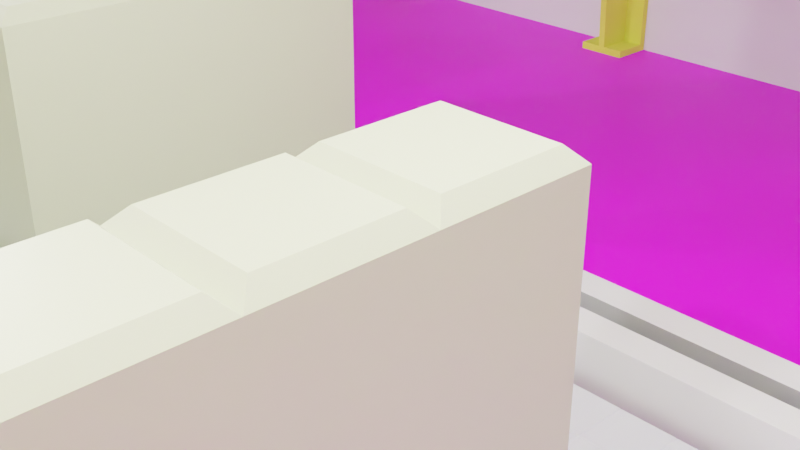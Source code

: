 # Source: clean-room.blend  (saved by Blender 2.93.21; exported with 4.5.12 LTS)
import bpy
from mathutils import Matrix  # noqa: F401  (used for matrix-valued properties, if any)

bpy.ops.wm.read_factory_settings(use_empty=True)
scene = bpy.context.scene
scene.name = 'Scene'

# ---- collections
col_floor = bpy.data.collections.new('Floor'); scene.collection.children.link(col_floor)
col_wall = bpy.data.collections.new('Wall'); scene.collection.children.link(col_wall)
col_industrial_building = bpy.data.collections.new('Industrial Building'); scene.collection.children.link(col_industrial_building)
col_beams = bpy.data.collections.new('beams'); col_industrial_building.children.link(col_beams)
col_crane = bpy.data.collections.new('Crane'); scene.collection.children.link(col_crane)

# ---- images (referenced by path relative to the original .blend; pixels are not part of the script)
import os
ASSET_DIR = os.environ.get("B2B_ASSET_DIR", "")  # directory of the original .blend (textures are referenced by path, not embedded)
HERE = os.path.dirname(os.path.abspath(__file__))  # packed textures are extracted next to this script under _unpacked/

def load_image(name, relpath, width, height, colorspace="sRGB"):
    """Load a texture the original file referenced (path relative to the .blend, or extracted next to this script)."""
    p = next((c for c in (os.path.join(HERE, relpath), os.path.join(ASSET_DIR, relpath)) if relpath and os.path.exists(c)), "")
    if p:
        img = bpy.data.images.load(p, check_existing=True)
        img.name = name
    else:  # same state as the original file: an image datablock whose file is absent (Cycles renders it pink)
        img = bpy.data.images.new(name, width, height)
        img.source = "FILE"
        img.filepath = "//" + (relpath or name)
    img.colorspace_settings.name = colorspace
    return img
img_cement_jpg = load_image('cement.jpg', 'cement.jpg', 1024, 1024, 'sRGB')

# ---- materials (node trees are filled in below, after node groups)
mat_tile = bpy.data.materials.new('Tile')
mat_tile.use_transparent_shadow = False
mat_material = bpy.data.materials.new('Material')
mat_material.alpha_threshold = 0.0
mat_material.use_transparent_shadow = False
mat_material.line_color = (0.0, 0.0, 0.0, 1.0)
mat_bumper = bpy.data.materials.new('bumper')
mat_bumper.use_transparent_shadow = False
mat_cement = bpy.data.materials.new('Cement')
mat_cement.use_transparent_shadow = False
mat_material_001 = bpy.data.materials.new('Material.001')
mat_material_001.use_transparent_shadow = False
mat_glassy = bpy.data.materials.new('Glassy')
mat_glassy.surface_render_method = 'BLENDED'
mat_glassy.blend_method = 'BLEND'
mat_neon_white = bpy.data.materials.new('Neon White')
mat_neon_white.use_transparent_shadow = False

# ---- material node trees
mat_tile.use_nodes = True; mat_tile.node_tree.nodes.clear()
_N = mat_tile.node_tree.nodes; _L = mat_tile.node_tree.links
n0 = _N.new('ShaderNodeBsdfPrincipled'); n0.name = 'Principled BSDF'; n0.location = (10, 300)
n0.distribution = 'GGX'
n0.subsurface_method = 'BURLEY'
n0.inputs[0].default_value = (0.7203, 0.72, 0.8, 1.0)
n0.inputs[3].default_value = 1.45
n0.inputs[27].default_value = (0.0, 0.0, 0.0, 1.0)
n0.inputs[28].default_value = 1.0
n1 = _N.new('ShaderNodeOutputMaterial'); n1.name = 'Material Output'; n1.location = (300, 300)
n2 = _N.new('ShaderNodeHueSaturation'); n2.name = 'Hue Saturation Value'; n2.location = (-280, 280)
_L.new(n0.outputs[0], n1.inputs[0])
n1.is_active_output = True
mat_material.use_nodes = True; mat_material.node_tree.nodes.clear()
_N = mat_material.node_tree.nodes; _L = mat_material.node_tree.links
n0 = _N.new('ShaderNodeOutputMaterial'); n0.name = 'Material Output'; n0.location = (300, 300)
n1 = _N.new('ShaderNodeBsdfPrincipled'); n1.name = 'Principled BSDF'; n1.location = (10, 300)
n1.distribution = 'GGX'
n1.subsurface_method = 'BURLEY'
n1.inputs[2].default_value = 0.4
n1.inputs[3].default_value = 1.45
n1.inputs[27].default_value = (0.0, 0.0, 0.0, 1.0)
n1.inputs[28].default_value = 1.0
n2 = _N.new('ShaderNodeRGB'); n2.name = 'RGB'; n2.location = (-280, 280)
n2.outputs[0].default_value = (0.4705, 0.5, 0.33, 1.0)
_L.new(n1.outputs[0], n0.inputs[0])
_L.new(n2.outputs[0], n1.inputs[0])
n0.is_active_output = True
mat_bumper.use_nodes = True; mat_bumper.node_tree.nodes.clear()
_N = mat_bumper.node_tree.nodes; _L = mat_bumper.node_tree.links
n0 = _N.new('ShaderNodeBsdfPrincipled'); n0.name = 'Principled BSDF'; n0.location = (10, 300)
n0.distribution = 'GGX'
n0.subsurface_method = 'BURLEY'
n0.inputs[0].default_value = (0.02861, 0.04512, 0.1329, 1.0)
n0.inputs[3].default_value = 1.45
n0.inputs[27].default_value = (0.0, 0.0, 0.0, 1.0)
n0.inputs[28].default_value = 1.0
n1 = _N.new('ShaderNodeOutputMaterial'); n1.name = 'Material Output'; n1.location = (300, 300)
_L.new(n0.outputs[0], n1.inputs[0])
n1.is_active_output = True
mat_cement.use_nodes = True; mat_cement.node_tree.nodes.clear()
_N = mat_cement.node_tree.nodes; _L = mat_cement.node_tree.links
n0 = _N.new('ShaderNodeBsdfPrincipled'); n0.name = 'Principled BSDF'; n0.location = (10, 300)
n0.distribution = 'GGX'
n0.subsurface_method = 'BURLEY'
n0.inputs[3].default_value = 1.45
n0.inputs[27].default_value = (0.0, 0.0, 0.0, 1.0)
n0.inputs[28].default_value = 1.0
n1 = _N.new('ShaderNodeOutputMaterial'); n1.name = 'Material Output'; n1.location = (300, 300)
n2 = _N.new('ShaderNodeTexImage'); n2.name = 'Image Texture'; n2.location = (-280, 280)
n2.image = img_cement_jpg
_L.new(n0.outputs[0], n1.inputs[0])
_L.new(n2.outputs[0], n0.inputs[0])
n1.is_active_output = True
mat_material_001.use_nodes = True; mat_material_001.node_tree.nodes.clear()
_N = mat_material_001.node_tree.nodes; _L = mat_material_001.node_tree.links
n0 = _N.new('ShaderNodeBsdfPrincipled'); n0.name = 'Principled BSDF'; n0.location = (10, 300)
n0.distribution = 'GGX'
n0.subsurface_method = 'BURLEY'
n0.inputs[0].default_value = (0.7558, 0.8, 0.09086, 1.0)
n0.inputs[2].default_value = 1.0
n0.inputs[3].default_value = 1.45
n0.inputs[27].default_value = (0.0, 0.0, 0.0, 1.0)
n0.inputs[28].default_value = 1.0
n1 = _N.new('ShaderNodeOutputMaterial'); n1.name = 'Material Output'; n1.location = (300, 300)
_L.new(n0.outputs[0], n1.inputs[0])
n1.is_active_output = True
mat_glassy.use_nodes = True; mat_glassy.node_tree.nodes.clear()
_N = mat_glassy.node_tree.nodes; _L = mat_glassy.node_tree.links
n0 = _N.new('ShaderNodeOutputMaterial'); n0.name = 'Material Output'; n0.location = (300, 300)
n1 = _N.new('ShaderNodeBsdfPrincipled'); n1.name = 'Principled BSDF'; n1.location = (10, 300)
n1.distribution = 'GGX'
n1.subsurface_method = 'BURLEY'
n1.inputs[0].default_value = (0.0, 0.02142, 0.8, 0.0)
n1.inputs[3].default_value = 1.45
n1.inputs[4].default_value = 0.5
n1.inputs[13].default_value = 0.0
n1.inputs[20].default_value = 0.0
n1.inputs[27].default_value = (0.0, 0.0001767, 0.1679, 1.0)
n1.inputs[28].default_value = 1.0
_L.new(n1.outputs[0], n0.inputs[0])
n0.is_active_output = True
mat_neon_white.use_nodes = True; mat_neon_white.node_tree.nodes.clear()
_N = mat_neon_white.node_tree.nodes; _L = mat_neon_white.node_tree.links
n0 = _N.new('ShaderNodeBsdfPrincipled'); n0.name = 'Principled BSDF'; n0.location = (10, 300)
n0.distribution = 'GGX'
n0.subsurface_method = 'BURLEY'
n0.inputs[3].default_value = 1.45
n0.inputs[28].default_value = 1.0
n1 = _N.new('ShaderNodeOutputMaterial'); n1.name = 'Material Output'; n1.location = (300, 300)
_L.new(n0.outputs[0], n1.inputs[0])
n1.is_active_output = True

# ---- world
world_world = bpy.data.worlds.new('World'); scene.world = world_world
world_world.use_nodes = True; world_world.node_tree.nodes.clear()
_N = world_world.node_tree.nodes; _L = world_world.node_tree.links
n0 = _N.new('ShaderNodeOutputWorld'); n0.name = 'World Output'; n0.location = (300, 300)
n1 = _N.new('ShaderNodeBackground'); n1.name = 'Background'; n1.location = (10, 300)
n1.inputs[0].default_value = (0.05088, 0.05088, 0.05088, 1.0)
_L.new(n1.outputs[0], n0.inputs[0])
n0.is_active_output = True
world_world.color = (0.05088, 0.05088, 0.05088)
world_world.use_sun_shadow = False
world_world.sun_shadow_jitter_overblur = 0.0

# ---- cameras
cam_camera = bpy.data.cameras.new('Camera')
cam_camera.clip_end = 100.0
cam_camera.ortho_scale = 7.314

# ---- lights
light_light = bpy.data.lights.new('Light', 'POINT')
light_light.transmission_factor = 0.0
light_light.energy = 1000.0
light_light.shadow_soft_size = 0.1
light_light.shadow_maximum_resolution = 0.006
light_light.use_absolute_resolution = True

# ---- meshes
me_cube_001 = bpy.data.meshes.new('Cube.001')
me_cube_001.from_pydata([(0.0, 0.0, -0.02), (0.0, 0.0, -0.01), (0.0, 0.5, -0.02), (0.0, 0.5, -0.01), (0.5, 0.0, -0.02), (0.5, 0.0, -0.01), (0.5, 0.5, -0.02), (0.5, 0.5, -0.01), (0.0, 0.0, -0.01), (0.0, 0.5, -0.01), (0.5, 0.0, -0.01), (0.5, 0.5, -0.01), (0.01, 0.01, 0.0), (0.01, 0.49, 0.0), (0.49, 0.01, 0.0), (0.49, 0.49, 0.0)], [], [(0, 1, 3, 2), (2, 3, 7, 6), (6, 7, 5, 4), (4, 5, 1, 0), (2, 6, 4, 0), (5, 7, 11, 10), (8, 10, 14, 12), (3, 1, 8, 9), (1, 5, 10, 8), (7, 3, 9, 11), (15, 13, 12, 14), (11, 9, 13, 15), (10, 11, 15, 14), (9, 8, 12, 13)])
_uv = me_cube_001.uv_layers.new(name='UVMap')
_uv.uv.foreach_set('vector', [0.375, 0.0, 0.625, 0.0, 0.625, 0.25, 0.375, 0.25, 0.375, 0.25, 0.625, 0.25, 0.625, 0.5, 0.375, 0.5, 0.375, 0.5, 0.625, 0.5, 0.625, 0.75, 0.375, 0.75, 0.375, 0.75, 0.625, 0.75, 0.625, 1.0, 0.375, 1.0, 0.125, 0.5, 0.375, 0.5, 0.375, 0.75, 0.125, 0.75, 0.625, 0.75, 0.625, 0.5, 0.625, 0.5, 0.625, 0.75, 0.625, 1.0, 0.625, 0.75, 0.625, 0.75, 0.625, 1.0, 0.625, 0.25, 0.625, 0.0, 0.625, 0.0, 0.625, 0.25, 0.625, 1.0, 0.625, 0.75, 0.625, 0.75, 0.625, 1.0, 0.625, 0.5, 0.625, 0.25, 0.625, 0.25, 0.625, 0.5, 0.625, 0.5, 0.875, 0.5, 0.875, 0.75, 0.625, 0.75, 0.625, 0.5, 0.625, 0.25, 0.625, 0.25, 0.625, 0.5, 0.625, 0.75, 0.625, 0.5, 0.625, 0.5, 0.625, 0.75, 0.625, 0.25, 0.625, 0.0, 0.625, 0.0, 0.625, 0.25])
me_cube_001.materials.append(mat_tile)
me_cube_001.use_remesh_fix_poles = True
me_cube_001.use_remesh_preserve_attributes = False
me_cube_001.update()
me_cube_002 = bpy.data.meshes.new('Cube.002')
me_cube_002.from_pydata([(0.0, 0.0, 0.0), (0.1, 0.1, 3.0), (0.0, 1.0, 0.0), (0.1, 0.9, 3.0), (1.0, 0.0, 0.0), (0.9, 0.1, 3.0), (1.0, 1.0, 0.0), (0.9, 0.9, 3.0), (0.1, 0.1, 0.1), (0.1, 0.9, 0.1), (0.9, 0.9, 0.1), (0.9, 0.1, 0.1), (0.0, 0.0, 0.2), (0.0, 1.0, 0.2), (1.0, 1.0, 0.2), (1.0, 0.0, 0.2), (0.0, 0.0, 2.9), (0.0, 1.0, 2.9), (1.0, 1.0, 2.9), (1.0, 0.0, 2.9)], [], [(16, 1, 3, 17), (17, 3, 7, 18), (18, 7, 5, 19), (19, 5, 1, 16), (2, 6, 4, 0), (7, 3, 1, 5), (4, 11, 8, 0), (6, 10, 11, 4), (2, 9, 10, 6), (0, 8, 9, 2), (11, 15, 12, 8), (10, 14, 15, 11), (9, 13, 14, 10), (8, 12, 13, 9), (15, 19, 16, 12), (14, 18, 19, 15), (13, 17, 18, 14), (12, 16, 17, 13)])
_uv = me_cube_002.uv_layers.new(name='UVMap')
_uv.uv.foreach_set('vector', [0.6188, 0.0, 0.625, 0.0, 0.625, 0.25, 0.6188, 0.25, 0.6188, 0.25, 0.625, 0.25, 0.625, 0.5, 0.6188, 0.5, 0.6188, 0.5, 0.625, 0.5, 0.625, 0.75, 0.6188, 0.75, 0.6188, 0.75, 0.625, 0.75, 0.625, 1.0, 0.6188, 1.0, 0.125, 0.5, 0.375, 0.5, 0.375, 0.75, 0.125, 0.75, 0.625, 0.5, 0.875, 0.5, 0.875, 0.75, 0.625, 0.75, 0.375, 0.75, 0.402, 0.75, 0.402, 1.0, 0.375, 1.0, 0.375, 0.5, 0.402, 0.5, 0.402, 0.75, 0.375, 0.75, 0.375, 0.25, 0.402, 0.25, 0.402, 0.5, 0.375, 0.5, 0.375, 0.0, 0.402, 0.0, 0.402, 0.25, 0.375, 0.25, 0.402, 0.75, 0.4612, 0.75, 0.4612, 1.0, 0.402, 1.0, 0.402, 0.5, 0.4612, 0.5, 0.4612, 0.75, 0.402, 0.75, 0.402, 0.25, 0.4612, 0.25, 0.4612, 0.5, 0.402, 0.5, 0.402, 0.0, 0.4612, 0.0, 0.4612, 0.25, 0.402, 0.25, 0.4612, 0.75, 0.6188, 0.75, 0.6188, 1.0, 0.4612, 1.0, 0.4612, 0.5, 0.6188, 0.5, 0.6188, 0.75, 0.4612, 0.75, 0.4612, 0.25, 0.6188, 0.25, 0.6188, 0.5, 0.4612, 0.5, 0.4612, 0.0, 0.6188, 0.0, 0.6188, 0.25, 0.4612, 0.25])
me_cube_002.materials.append(mat_material)
me_cube_002.use_remesh_fix_poles = True
me_cube_002.use_remesh_preserve_attributes = False
me_cube_002.update()
me_cube_003 = bpy.data.meshes.new('Cube.003')
me_cube_003.from_pydata([(-0.1, -0.09987, 0.7955), (-0.1, -0.09607, 1.007), (-0.1, 1.1, 0.7955), (-0.1, 1.104, 1.007), (1.1, -0.09987, 0.7955), (1.1, -0.09607, 1.007), (1.1, 1.1, 0.7955), (1.1, 1.104, 1.007)], [], [(0, 1, 3, 2), (2, 3, 7, 6), (6, 7, 5, 4), (4, 5, 1, 0), (2, 6, 4, 0), (7, 3, 1, 5)])
_uv = me_cube_003.uv_layers.new(name='UVMap')
_uv.uv.foreach_set('vector', [0.375, 0.0, 0.625, 0.0, 0.625, 0.25, 0.375, 0.25, 0.375, 0.25, 0.625, 0.25, 0.625, 0.5, 0.375, 0.5, 0.375, 0.5, 0.625, 0.5, 0.625, 0.75, 0.375, 0.75, 0.375, 0.75, 0.625, 0.75, 0.625, 1.0, 0.375, 1.0, 0.125, 0.5, 0.375, 0.5, 0.375, 0.75, 0.125, 0.75, 0.625, 0.5, 0.875, 0.5, 0.875, 0.75, 0.625, 0.75])
me_cube_003.materials.append(mat_bumper)
me_cube_003.use_remesh_fix_poles = True
me_cube_003.use_remesh_preserve_attributes = False
me_cube_003.update()
me_cube = bpy.data.meshes.new('Cube')
me_cube.from_pydata([(-11.0, -10.0, -1.2), (-11.0, -10.0, 0.8), (-11.0, 10.0, -1.2), (-11.0, 10.0, 0.8), (10.0, -10.0, -1.2), (10.0, -10.0, 0.8), (10.0, 10.0, -1.2), (10.0, 10.0, 0.8)], [], [(0, 1, 3, 2), (2, 3, 7, 6), (6, 7, 5, 4), (4, 5, 1, 0), (2, 6, 4, 0), (7, 3, 1, 5)])
_uv = me_cube.uv_layers.new(name='UVMap')
_uv.uv.foreach_set('vector', [0.375, 0.0, 0.625, 0.0, 0.625, 0.25, 0.375, 0.25, 0.375, 0.25, 0.625, 0.25, 0.625, 0.5, 0.375, 0.5, 0.375, 0.5, 0.625, 0.5, 0.625, 0.75, 0.375, 0.75, 0.375, 0.75, 0.625, 0.75, 0.625, 1.0, 0.375, 1.0, 0.125, 0.5, 0.375, 0.5, 0.375, 0.75, 0.125, 0.75, -10.83, -12.23, 13.25, -11.88, 13.11, 12.49, -11.75, 13.12])
me_cube.materials.append(mat_cement)
me_cube.use_remesh_fix_poles = True
me_cube.use_remesh_preserve_attributes = False
me_cube.update()
me_cube_005 = bpy.data.meshes.new('Cube.005')
me_cube_005.from_pydata([(-0.7118, 0.9122, -0.9662), (-0.7118, 0.9122, 4.434), (-0.7118, 1.012, -0.9662), (-0.7118, 1.012, 4.434), (20.29, 0.9122, -0.9662), (20.29, 0.9122, 4.434), (20.29, 1.012, -0.9662), (20.29, 1.012, 4.434)], [], [(0, 1, 3, 2), (2, 3, 7, 6), (6, 7, 5, 4), (4, 5, 1, 0), (2, 6, 4, 0), (7, 3, 1, 5)])
_uv = me_cube_005.uv_layers.new(name='UVMap')
_uv.uv.foreach_set('vector', [0.375, 0.0, 0.625, 0.0, 0.625, 0.25, 0.375, 0.25, 0.375, 0.25, 0.625, 0.25, 0.625, 0.5, 0.375, 0.5, 0.375, 0.5, 0.625, 0.5, 0.625, 0.75, 0.375, 0.75, 0.375, 0.75, 0.625, 0.75, 0.625, 1.0, 0.375, 1.0, 0.125, 0.5, 0.375, 0.5, 0.375, 0.75, 0.125, 0.75, 0.625, 0.5, 0.875, 0.5, 0.875, 0.75, 0.625, 0.75])
me_cube_005.use_remesh_fix_poles = True
me_cube_005.use_remesh_preserve_attributes = False
me_cube_005.update()
me_cube_006 = bpy.data.meshes.new('Cube.006')
me_cube_006.from_pydata([(-0.04942, -10.1, 1.199), (-0.04942, -10.1, 1.299), (-0.04942, 0.004867, -0.1014), (-0.04942, 0.004867, -0.001355), (20.95, -10.1, 1.199), (20.95, -10.1, 1.299), (20.95, 0.004867, -0.1014), (20.95, 0.004867, -0.001355)], [], [(0, 1, 3, 2), (2, 3, 7, 6), (6, 7, 5, 4), (4, 5, 1, 0), (2, 6, 4, 0), (7, 3, 1, 5)])
_uv = me_cube_006.uv_layers.new(name='UVMap')
_uv.uv.foreach_set('vector', [0.375, 0.0, 0.625, 0.0, 0.625, 0.25, 0.375, 0.25, 0.375, 0.25, 0.625, 0.25, 0.625, 0.5, 0.375, 0.5, 0.375, 0.5, 0.625, 0.5, 0.625, 0.75, 0.375, 0.75, 0.375, 0.75, 0.625, 0.75, 0.625, 1.0, 0.375, 1.0, 0.125, 0.5, 0.375, 0.5, 0.375, 0.75, 0.125, 0.75, 0.625, 0.5, 0.875, 0.5, 0.875, 0.75, 0.625, 0.75])
me_cube_006.use_remesh_fix_poles = True
me_cube_006.use_remesh_preserve_attributes = False
me_cube_006.update()
me_plane = bpy.data.meshes.new('Plane')
me_plane.from_pydata([(-1.102, -19.11, 0.04942), (4.398, -19.11, 0.04942), (-1.102, 1.088, 0.04942), (4.398, 1.088, 0.04943), (5.698, -9.012, 0.04942), (-1.102, -19.11, 0.1494), (4.398, -19.11, 0.1494), (-1.102, 1.088, 0.1494), (4.398, 1.088, 0.1494), (5.698, -9.012, 0.1494)], [], [(0, 2, 3, 4, 1), (5, 6, 9, 8, 7), (1, 4, 9, 6), (4, 3, 8, 9), (2, 0, 5, 7), (3, 2, 7, 8), (0, 1, 6, 5)])
_uv = me_plane.uv_layers.new(name='UVMap')
_uv.uv.foreach_set('vector', [0.0, 0.0, 0.0, 1.0, 1.0, 1.0, 1.0, 0.5, 1.0, 0.0, 0.0, 0.0, 1.0, 0.0, 1.0, 0.5, 1.0, 1.0, 0.0, 1.0, 1.0, 0.0, 1.0, 0.5, 1.0, 0.5, 1.0, 0.0, 1.0, 0.5, 1.0, 1.0, 1.0, 1.0, 1.0, 0.5, 0.0, 1.0, 0.0, 0.0, 0.0, 0.0, 0.0, 1.0, 1.0, 1.0, 0.0, 1.0, 0.0, 1.0, 1.0, 1.0, 0.0, 0.0, 1.0, 0.0, 1.0, 0.0, 0.0, 0.0])
me_plane.use_remesh_fix_poles = True
me_plane.use_remesh_preserve_attributes = False
me_plane.update()
me_cube_004 = bpy.data.meshes.new('Cube.004')
me_cube_004.from_pydata([(0.1, -0.6, 0.1), (0.1, -0.8, 4.3), (0.1, -0.1, 0.1), (0.1, -0.1, 5.3), (0.1, -1.05, 4.6), (0.1, -10.0, 6.3), (0.1, -10.0, 6.6), (2.235e-08, -0.6, 0.1), (2.235e-08, -0.8, 4.3), (2.235e-08, -0.1, 0.1), (2.235e-08, -0.1, 5.3), (2.235e-08, -1.05, 4.6), (2.464e-06, -10.0, 6.3), (2.464e-06, -10.0, 6.6), (0.1, -1.788e-07, 5.3), (2.235e-08, -1.788e-07, 5.3), (0.4, -0.1, 0.1), (0.4, -1.788e-07, 0.1), (-0.3, -0.1, 0.1), (-0.3, -1.788e-07, 0.1), (0.1, -0.09578, 5.4), (2.235e-08, -0.09578, 5.4), (-0.3, -10.0, 6.6), (-0.3, -0.1, 5.3), (-0.3, -10.0, 6.7), (-0.3, -0.09367, 5.4), (0.4, -10.0, 6.6), (0.4, -0.1, 5.3), (0.4, -10.0, 6.7), (0.4, -0.09367, 5.4), (0.1, -0.1, 0.0), (2.235e-08, -0.1, 0.0), (-0.3, -0.6, 0.1), (-0.3, -0.6, 0.0), (0.4, -0.6, 0.1), (0.4, -0.6, 0.0), (0.1, -1.788e-07, 0.0), (0.1, -1.788e-07, 0.1), (0.4, -1.788e-07, 0.0), (0.4, -1.788e-07, 0.1), (2.235e-08, -1.788e-07, 0.1), (2.235e-08, -1.788e-07, 0.0), (-0.3, -1.788e-07, 0.1), (-0.3, -1.788e-07, 0.0), (0.1, -1.788e-07, 0.1), (2.235e-08, -1.788e-07, 0.1), (0.1, -1.788e-07, 0.0), (2.235e-08, -1.788e-07, 0.0), (2.235e-08, -1.788e-07, 5.4), (-0.3, -1.788e-07, 5.4), (2.235e-08, -1.788e-07, 5.4), (0.1, -1.788e-07, 5.4), (0.1, -1.788e-07, 5.4), (0.4, -1.788e-07, 5.4)], [(21, 20), (10, 21), (20, 3), (48, 49), (50, 51), (53, 52)], [(0, 2, 3, 6, 5, 4, 1), (7, 8, 11, 12, 13, 10, 9), (4, 5, 12, 11), (5, 6, 13, 12), (1, 4, 11, 8), (9, 40, 42, 32, 7), (17, 16, 2, 9, 18, 19), (35, 38, 39, 34), (34, 39, 37, 2, 0), (28, 24, 22, 13, 6, 26), (23, 22, 24, 25), (10, 13, 22, 23), (26, 27, 29, 28), (19, 49, 25, 24, 28, 29, 53, 17), (6, 3, 27, 26), (7, 32, 33, 35, 34, 0, 1, 8), (9, 31, 41, 40), (31, 9, 45, 47), (18, 25, 49, 19), (36, 37, 39, 38), (30, 2, 37, 36), (35, 33, 43, 41, 31, 47, 46, 30, 36, 38), (40, 41, 43, 42), (32, 42, 43, 33), (45, 44, 46, 47), (9, 2, 44, 45), (2, 30, 46, 44), (10, 23, 25, 18, 9), (2, 16, 29, 27, 3), (17, 53, 29, 16)])
_uv = me_cube_004.uv_layers.new(name='UVMap')
_uv.uv.foreach_set('vector', [0.375, 0.0, 0.375, 0.25, 0.625, 0.25, 0.625, 0.2188, 0.625, 0.1875, 0.625, 0.125, 0.625, 0.0, 0.375, 0.0, 0.625, 0.0, 0.625, 0.125, 0.625, 0.1875, 0.625, 0.2188, 0.625, 0.25, 0.375, 0.25, 0.625, 0.125, 0.625, 0.1875, 0.625, 0.1875, 0.625, 0.125, 0.625, 0.1875, 0.625, 0.2188, 0.625, 0.2188, 0.625, 0.1875, 0.625, 0.0, 0.625, 0.125, 0.625, 0.125, 0.625, 0.0, 0.375, 0.25, 0.375, 0.25, 0.375, 0.25, 0.375, 0.0, 0.375, 0.0, 0.375, 0.25, 0.375, 0.25, 0.375, 0.25, 0.375, 0.25, 0.375, 0.25, 0.375, 0.25, 0.375, 0.0, 0.375, 0.25, 0.375, 0.25, 0.375, 0.0, 0.375, 0.0, 0.375, 0.25, 0.375, 0.25, 0.375, 0.25, 0.375, 0.0, 0.625, 0.2188, 0.625, 0.2188, 0.625, 0.2188, 0.625, 0.2188, 0.625, 0.2188, 0.625, 0.2188, 0.625, 0.25, 0.625, 0.2188, 0.625, 0.2188, 0.625, 0.25, 0.625, 0.25, 0.625, 0.2188, 0.625, 0.2188, 0.625, 0.25, 0.625, 0.2188, 0.625, 0.25, 0.625, 0.25, 0.625, 0.2188, 0.375, 0.25, 0.625, 0.25, 0.625, 0.25, 0.625, 0.2188, 0.625, 0.2188, 0.625, 0.25, 0.625, 0.25, 0.375, 0.25, 0.625, 0.2188, 0.625, 0.25, 0.625, 0.25, 0.625, 0.2188, 0.375, 0.0, 0.375, 0.0, 0.375, 0.0, 0.375, 0.0, 0.375, 0.0, 0.375, 0.0, 0.625, 0.0, 0.625, 0.0, 0.375, 0.25, 0.375, 0.25, 0.375, 0.25, 0.375, 0.25, 0.375, 0.25, 0.375, 0.25, 0.375, 0.25, 0.375, 0.25, 0.375, 0.25, 0.625, 0.25, 0.625, 0.25, 0.375, 0.25, 0.375, 0.25, 0.375, 0.25, 0.375, 0.25, 0.375, 0.25, 0.375, 0.25, 0.375, 0.25, 0.375, 0.25, 0.375, 0.25, 0.375, 0.0, 0.375, 0.0, 0.375, 0.25, 0.375, 0.25, 0.375, 0.25, 0.375, 0.25, 0.375, 0.25, 0.375, 0.25, 0.375, 0.25, 0.375, 0.25, 0.375, 0.25, 0.375, 0.25, 0.375, 0.25, 0.375, 0.25, 0.375, 0.0, 0.375, 0.25, 0.375, 0.25, 0.375, 0.0, 0.375, 0.25, 0.375, 0.25, 0.375, 0.25, 0.375, 0.25, 0.375, 0.25, 0.375, 0.25, 0.375, 0.25, 0.375, 0.25, 0.375, 0.25, 0.375, 0.25, 0.375, 0.25, 0.375, 0.25, 0.625, 0.25, 0.625, 0.25, 0.625, 0.25, 0.375, 0.25, 0.375, 0.25, 0.375, 0.25, 0.375, 0.25, 0.625, 0.25, 0.625, 0.25, 0.625, 0.25, 0.375, 0.25, 0.625, 0.25, 0.625, 0.25, 0.375, 0.25])
me_cube_004.materials.append(mat_material_001)
me_cube_004.use_remesh_fix_poles = True
me_cube_004.use_remesh_preserve_attributes = False
me_cube_004.update()
me_cube_007 = bpy.data.meshes.new('Cube.007')
me_cube_007.from_pydata([(-1.2, -0.2, -1.373), (-1.2, -0.2, 1.373), (-1.2, 0.2, -1.373), (-1.2, 0.2, 1.373), (1.2, -0.2, -1.373), (1.2, -0.2, 1.373), (1.2, 0.2, -1.373), (1.2, 0.2, 1.373), (-1.2, 0.0, -1.373), (-1.041, -0.1736, 0.0), (-1.2, 0.0, 1.373), (-1.041, 0.1736, 0.0), (0.0, 0.2, -1.3), (0.0, 0.2, 1.3), (1.041, 0.1736, 0.0), (1.2, 0.0, -1.373), (1.2, 0.0, 1.373), (1.041, -0.1736, 0.0), (0.0, -0.2, -1.3), (0.0, -0.2, 1.3), (0.0, 0.0, 1.3), (0.0, 0.0, -1.3), (0.0, -0.1736, 0.0), (1.041, 3.151e-08, 0.0), (0.0, 0.1736, 0.0), (-1.041, 3.151e-08, 0.0), (-1.2, -0.1, -1.373), (-1.041, -0.1736, 0.6941), (-1.2, 0.1, 1.373), (-1.041, 0.1736, -0.6941), (-0.6, 0.2, -1.3), (0.6, 0.2, 1.3), (1.041, 0.1736, -0.6941), (1.2, 0.1, -1.373), (1.2, -0.1, 1.373), (1.041, -0.1736, -0.6941), (0.6, -0.2, -1.3), (-0.6, -0.2, 1.3), (-1.2, 0.1, -1.373), (-1.041, -0.1736, -0.6941), (-1.2, -0.1, 1.373), (-1.041, 0.1736, 0.6941), (0.6, 0.2, -1.3), (-0.6, 0.2, 1.3), (1.041, 0.1736, 0.6941), (1.2, -0.1, -1.373), (1.2, 0.1, 1.373), (1.041, -0.1736, 0.6941), (-0.6, -0.2, -1.3), (0.6, -0.2, 1.3), (0.0, -0.1, 1.3), (0.0, 0.1, 1.3), (0.6, 0.0, 1.3), (-0.6, 0.0, 1.3), (0.0, -0.1, -1.3), (0.0, 0.1, -1.3), (-0.6, 0.0, -1.3), (0.6, 0.0, -1.3), (-0.5207, -0.1736, 0.0), (0.5207, -0.1736, 0.0), (0.0, -0.1736, -0.6941), (0.0, -0.1736, 0.6941), (1.041, -0.08678, 0.0), (1.041, 0.08678, 0.0), (1.041, 3.151e-08, -0.6941), (1.041, 3.151e-08, 0.6941), (0.5207, 0.1736, 0.0), (-0.5207, 0.1736, 0.0), (0.0, 0.1736, -0.6941), (0.0, 0.1736, 0.6941), (-1.041, 0.08678, 0.0), (-1.041, -0.08678, 0.0), (-1.041, 3.151e-08, -0.6941), (-1.041, 3.151e-08, 0.6941), (-1.041, -0.08678, 0.6941), (-1.041, -0.08678, -0.6941), (-1.041, 0.08678, -0.6941), (-0.5207, 0.1736, 0.6941), (-0.5207, 0.1736, -0.6941), (0.5207, 0.1736, -0.6941), (1.041, 0.08678, 0.6941), (1.041, 0.08678, -0.6941), (1.041, -0.08678, -0.6941), (0.5207, -0.1736, 0.6941), (0.5207, -0.1736, -0.6941), (-0.5207, -0.1736, -0.6941), (0.6, 0.1, -1.3), (-0.6, 0.1, -1.3), (-0.6, -0.1, -1.3), (-0.6, 0.1, 1.3), (0.6, 0.1, 1.3), (0.6, -0.1, 1.3), (-0.6, -0.1, 1.3), (0.6, -0.1, -1.3), (-0.5207, -0.1736, 0.6941), (1.041, -0.08678, 0.6941), (0.5207, 0.1736, 0.6941), (-1.041, 0.08678, 0.6941)], [], [(97, 28, 3, 41), (96, 31, 7, 44), (95, 34, 5, 47), (94, 37, 1, 27), (93, 45, 4, 36), (92, 40, 1, 37), (91, 50, 19, 49), (90, 51, 20, 52), (89, 28, 10, 53), (88, 54, 18, 48), (87, 55, 21, 56), (86, 33, 15, 57), (85, 58, 9, 39), (84, 59, 22, 60), (83, 49, 19, 61), (82, 62, 17, 35), (81, 63, 23, 64), (80, 46, 16, 65), (79, 66, 14, 32), (78, 67, 24, 68), (77, 43, 13, 69), (76, 70, 11, 29), (75, 71, 25, 72), (74, 40, 10, 73), (71, 74, 73, 25), (9, 27, 74, 71), (27, 1, 40, 74), (26, 75, 72, 8), (0, 39, 75, 26), (39, 9, 71, 75), (38, 76, 29, 2), (8, 72, 76, 38), (72, 25, 70, 76), (67, 77, 69, 24), (11, 41, 77, 67), (41, 3, 43, 77), (30, 78, 68, 12), (2, 29, 78, 30), (29, 11, 67, 78), (42, 79, 32, 6), (12, 68, 79, 42), (68, 24, 66, 79), (63, 80, 65, 23), (14, 44, 80, 63), (44, 7, 46, 80), (33, 81, 64, 15), (6, 32, 81, 33), (32, 14, 63, 81), (45, 82, 35, 4), (15, 64, 82, 45), (64, 23, 62, 82), (59, 83, 61, 22), (17, 47, 83, 59), (47, 5, 49, 83), (36, 84, 60, 18), (4, 35, 84, 36), (35, 17, 59, 84), (48, 85, 39, 0), (18, 60, 85, 48), (60, 22, 58, 85), (55, 86, 57, 21), (12, 42, 86, 55), (42, 6, 33, 86), (38, 87, 56, 8), (2, 30, 87, 38), (30, 12, 55, 87), (26, 88, 48, 0), (8, 56, 88, 26), (56, 21, 54, 88), (51, 89, 53, 20), (13, 43, 89, 51), (43, 3, 28, 89), (46, 90, 52, 16), (7, 31, 90, 46), (31, 13, 51, 90), (34, 91, 49, 5), (16, 52, 91, 34), (52, 20, 50, 91), (50, 92, 37, 19), (20, 53, 92, 50), (53, 10, 40, 92), (54, 93, 36, 18), (21, 57, 93, 54), (57, 15, 45, 93), (58, 94, 27, 9), (22, 61, 94, 58), (61, 19, 37, 94), (62, 95, 47, 17), (23, 65, 95, 62), (65, 16, 34, 95), (66, 96, 44, 14), (24, 69, 96, 66), (69, 13, 31, 96), (70, 97, 41, 11), (25, 73, 97, 70), (73, 10, 28, 97)])
me_cube_007.polygons.foreach_set('use_smooth', [True] * 96)
_uv = me_cube_007.uv_layers.new(name='UVMap')
_uv.uv.foreach_set('vector', [0.5625, 0.1875, 0.625, 0.1875, 0.625, 0.25, 0.5625, 0.25, 0.5625, 0.4375, 0.625, 0.4375, 0.625, 0.5, 0.5625, 0.5, 0.5625, 0.6875, 0.625, 0.6875, 0.625, 0.75, 0.5625, 0.75, 0.5625, 0.9375, 0.625, 0.9375, 0.625, 1.0, 0.5625, 1.0, 0.3125, 0.6875, 0.375, 0.6875, 0.375, 0.75, 0.3125, 0.75, 0.8125, 0.6875, 0.875, 0.6875, 0.875, 0.75, 0.8125, 0.75, 0.6875, 0.6875, 0.75, 0.6875, 0.75, 0.75, 0.6875, 0.75, 0.6875, 0.5625, 0.75, 0.5625, 0.75, 0.625, 0.6875, 0.625, 0.8125, 0.5625, 0.875, 0.5625, 0.875, 0.625, 0.8125, 0.625, 0.1875, 0.6875, 0.25, 0.6875, 0.25, 0.75, 0.1875, 0.75, 0.1875, 0.5625, 0.25, 0.5625, 0.25, 0.625, 0.1875, 0.625, 0.3125, 0.5625, 0.375, 0.5625, 0.375, 0.625, 0.3125, 0.625, 0.4375, 0.9375, 0.5, 0.9375, 0.5, 1.0, 0.4375, 1.0, 0.4375, 0.8125, 0.5, 0.8125, 0.5, 0.875, 0.4375, 0.875, 0.5625, 0.8125, 0.625, 0.8125, 0.625, 0.875, 0.5625, 0.875, 0.4375, 0.6875, 0.5, 0.6875, 0.5, 0.75, 0.4375, 0.75, 0.4375, 0.5625, 0.5, 0.5625, 0.5, 0.625, 0.4375, 0.625, 0.5625, 0.5625, 0.625, 0.5625, 0.625, 0.625, 0.5625, 0.625, 0.4375, 0.4375, 0.5, 0.4375, 0.5, 0.5, 0.4375, 0.5, 0.4375, 0.3125, 0.5, 0.3125, 0.5, 0.375, 0.4375, 0.375, 0.5625, 0.3125, 0.625, 0.3125, 0.625, 0.375, 0.5625, 0.375, 0.4375, 0.1875, 0.5, 0.1875, 0.5, 0.25, 0.4375, 0.25, 0.4375, 0.0625, 0.5, 0.0625, 0.5, 0.125, 0.4375, 0.125, 0.5625, 0.0625, 0.625, 0.0625, 0.625, 0.125, 0.5625, 0.125, 0.5, 0.0625, 0.5625, 0.0625, 0.5625, 0.125, 0.5, 0.125, 0.5, 0.0, 0.5625, 0.0, 0.5625, 0.0625, 0.5, 0.0625, 0.5625, 0.0, 0.625, 0.0, 0.625, 0.0625, 0.5625, 0.0625, 0.375, 0.0625, 0.4375, 0.0625, 0.4375, 0.125, 0.375, 0.125, 0.375, 0.0, 0.4375, 0.0, 0.4375, 0.0625, 0.375, 0.0625, 0.4375, 0.0, 0.5, 0.0, 0.5, 0.0625, 0.4375, 0.0625, 0.375, 0.1875, 0.4375, 0.1875, 0.4375, 0.25, 0.375, 0.25, 0.375, 0.125, 0.4375, 0.125, 0.4375, 0.1875, 0.375, 0.1875, 0.4375, 0.125, 0.5, 0.125, 0.5, 0.1875, 0.4375, 0.1875, 0.5, 0.3125, 0.5625, 0.3125, 0.5625, 0.375, 0.5, 0.375, 0.5, 0.25, 0.5625, 0.25, 0.5625, 0.3125, 0.5, 0.3125, 0.5625, 0.25, 0.625, 0.25, 0.625, 0.3125, 0.5625, 0.3125, 0.375, 0.3125, 0.4375, 0.3125, 0.4375, 0.375, 0.375, 0.375, 0.375, 0.25, 0.4375, 0.25, 0.4375, 0.3125, 0.375, 0.3125, 0.4375, 0.25, 0.5, 0.25, 0.5, 0.3125, 0.4375, 0.3125, 0.375, 0.4375, 0.4375, 0.4375, 0.4375, 0.5, 0.375, 0.5, 0.375, 0.375, 0.4375, 0.375, 0.4375, 0.4375, 0.375, 0.4375, 0.4375, 0.375, 0.5, 0.375, 0.5, 0.4375, 0.4375, 0.4375, 0.5, 0.5625, 0.5625, 0.5625, 0.5625, 0.625, 0.5, 0.625, 0.5, 0.5, 0.5625, 0.5, 0.5625, 0.5625, 0.5, 0.5625, 0.5625, 0.5, 0.625, 0.5, 0.625, 0.5625, 0.5625, 0.5625, 0.375, 0.5625, 0.4375, 0.5625, 0.4375, 0.625, 0.375, 0.625, 0.375, 0.5, 0.4375, 0.5, 0.4375, 0.5625, 0.375, 0.5625, 0.4375, 0.5, 0.5, 0.5, 0.5, 0.5625, 0.4375, 0.5625, 0.375, 0.6875, 0.4375, 0.6875, 0.4375, 0.75, 0.375, 0.75, 0.375, 0.625, 0.4375, 0.625, 0.4375, 0.6875, 0.375, 0.6875, 0.4375, 0.625, 0.5, 0.625, 0.5, 0.6875, 0.4375, 0.6875, 0.5, 0.8125, 0.5625, 0.8125, 0.5625, 0.875, 0.5, 0.875, 0.5, 0.75, 0.5625, 0.75, 0.5625, 0.8125, 0.5, 0.8125, 0.5625, 0.75, 0.625, 0.75, 0.625, 0.8125, 0.5625, 0.8125, 0.375, 0.8125, 0.4375, 0.8125, 0.4375, 0.875, 0.375, 0.875, 0.375, 0.75, 0.4375, 0.75, 0.4375, 0.8125, 0.375, 0.8125, 0.4375, 0.75, 0.5, 0.75, 0.5, 0.8125, 0.4375, 0.8125, 0.375, 0.9375, 0.4375, 0.9375, 0.4375, 1.0, 0.375, 1.0, 0.375, 0.875, 0.4375, 0.875, 0.4375, 0.9375, 0.375, 0.9375, 0.4375, 0.875, 0.5, 0.875, 0.5, 0.9375, 0.4375, 0.9375, 0.25, 0.5625, 0.3125, 0.5625, 0.3125, 0.625, 0.25, 0.625, 0.25, 0.5, 0.3125, 0.5, 0.3125, 0.5625, 0.25, 0.5625, 0.3125, 0.5, 0.375, 0.5, 0.375, 0.5625, 0.3125, 0.5625, 0.125, 0.5625, 0.1875, 0.5625, 0.1875, 0.625, 0.125, 0.625, 0.125, 0.5, 0.1875, 0.5, 0.1875, 0.5625, 0.125, 0.5625, 0.1875, 0.5, 0.25, 0.5, 0.25, 0.5625, 0.1875, 0.5625, 0.125, 0.6875, 0.1875, 0.6875, 0.1875, 0.75, 0.125, 0.75, 0.125, 0.625, 0.1875, 0.625, 0.1875, 0.6875, 0.125, 0.6875, 0.1875, 0.625, 0.25, 0.625, 0.25, 0.6875, 0.1875, 0.6875, 0.75, 0.5625, 0.8125, 0.5625, 0.8125, 0.625, 0.75, 0.625, 0.75, 0.5, 0.8125, 0.5, 0.8125, 0.5625, 0.75, 0.5625, 0.8125, 0.5, 0.875, 0.5, 0.875, 0.5625, 0.8125, 0.5625, 0.625, 0.5625, 0.6875, 0.5625, 0.6875, 0.625, 0.625, 0.625, 0.625, 0.5, 0.6875, 0.5, 0.6875, 0.5625, 0.625, 0.5625, 0.6875, 0.5, 0.75, 0.5, 0.75, 0.5625, 0.6875, 0.5625, 0.625, 0.6875, 0.6875, 0.6875, 0.6875, 0.75, 0.625, 0.75, 0.625, 0.625, 0.6875, 0.625, 0.6875, 0.6875, 0.625, 0.6875, 0.6875, 0.625, 0.75, 0.625, 0.75, 0.6875, 0.6875, 0.6875, 0.75, 0.6875, 0.8125, 0.6875, 0.8125, 0.75, 0.75, 0.75, 0.75, 0.625, 0.8125, 0.625, 0.8125, 0.6875, 0.75, 0.6875, 0.8125, 0.625, 0.875, 0.625, 0.875, 0.6875, 0.8125, 0.6875, 0.25, 0.6875, 0.3125, 0.6875, 0.3125, 0.75, 0.25, 0.75, 0.25, 0.625, 0.3125, 0.625, 0.3125, 0.6875, 0.25, 0.6875, 0.3125, 0.625, 0.375, 0.625, 0.375, 0.6875, 0.3125, 0.6875, 0.5, 0.9375, 0.5625, 0.9375, 0.5625, 1.0, 0.5, 1.0, 0.5, 0.875, 0.5625, 0.875, 0.5625, 0.9375, 0.5, 0.9375, 0.5625, 0.875, 0.625, 0.875, 0.625, 0.9375, 0.5625, 0.9375, 0.5, 0.6875, 0.5625, 0.6875, 0.5625, 0.75, 0.5, 0.75, 0.5, 0.625, 0.5625, 0.625, 0.5625, 0.6875, 0.5, 0.6875, 0.5625, 0.625, 0.625, 0.625, 0.625, 0.6875, 0.5625, 0.6875, 0.5, 0.4375, 0.5625, 0.4375, 0.5625, 0.5, 0.5, 0.5, 0.5, 0.375, 0.5625, 0.375, 0.5625, 0.4375, 0.5, 0.4375, 0.5625, 0.375, 0.625, 0.375, 0.625, 0.4375, 0.5625, 0.4375, 0.5, 0.1875, 0.5625, 0.1875, 0.5625, 0.25, 0.5, 0.25, 0.5, 0.125, 0.5625, 0.125, 0.5625, 0.1875, 0.5, 0.1875, 0.5625, 0.125, 0.625, 0.125, 0.625, 0.1875, 0.5625, 0.1875])
me_cube_007.materials.append(mat_glassy)
me_cube_007.use_remesh_fix_poles = True
me_cube_007.use_remesh_preserve_attributes = False
me_cube_007.update()
me_plane_001 = bpy.data.meshes.new('Plane.001')
me_plane_001.from_pydata([(0.4, -1.0, 2.5), (1.0, -1.0, 2.5), (0.4, -0.2, 2.5), (1.0, -0.2, 2.5), (0.9, -0.9, 2.5), (0.4, -0.7, 2.5), (0.4, -0.5, 2.5), (0.9, -0.3, 2.5), (0.4, -1.0, -18.5), (1.0, -1.0, -18.5), (0.4, -0.2, -18.5), (1.0, -0.2, -18.5), (0.9, -0.9, -18.5), (0.4, -0.7, -18.5), (0.4, -0.5, -18.5), (0.9, -0.3, -18.5)], [], [(0, 1, 3, 2, 6, 7, 4, 5), (8, 13, 12, 15, 14, 10, 11, 9), (0, 8, 9, 1), (2, 10, 14, 6), (7, 15, 12, 4), (1, 9, 11, 3), (5, 13, 8, 0), (6, 14, 15, 7), (4, 12, 13, 5), (3, 11, 10, 2)])
_uv = me_plane_001.uv_layers.new(name='UVMap')
_uv.uv.foreach_set('vector', [0.0, 0.0, 1.0, 0.0, 1.0, 1.0, 0.0, 1.0, 0.0, 0.75, 0.0, 0.625, 0.0, 0.5, 0.0, 0.25, 0.0, 0.0, 0.0, 0.25, 0.0, 0.5, 0.0, 0.625, 0.0, 0.75, 0.0, 1.0, 1.0, 1.0, 1.0, 0.0, 0.0, 0.0, 0.0, 0.0, 1.0, 0.0, 1.0, 0.0, 0.0, 1.0, 0.0, 1.0, 0.0, 0.75, 0.0, 0.75, 0.0, 0.625, 0.0, 0.625, 0.0, 0.5, 0.0, 0.5, 1.0, 0.0, 1.0, 0.0, 1.0, 1.0, 1.0, 1.0, 0.0, 0.25, 0.0, 0.25, 0.0, 0.0, 0.0, 0.0, 0.0, 0.75, 0.0, 0.75, 0.0, 0.625, 0.0, 0.625, 0.0, 0.5, 0.0, 0.5, 0.0, 0.25, 0.0, 0.25, 1.0, 1.0, 1.0, 1.0, 0.0, 1.0, 0.0, 1.0])
me_plane_001.use_remesh_fix_poles = True
me_plane_001.use_remesh_preserve_attributes = False
me_plane_001.update()
me_cube_008 = bpy.data.meshes.new('Cube.008')
me_cube_008.from_pydata([(-0.96, 1.0, -0.5), (-0.96, 1.0, -0.4), (-0.96, 1.1, -0.5), (-0.96, 1.1, -0.4), (0.96, 1.0, -0.5), (0.96, 1.0, -0.4), (0.96, 1.1, -0.5), (0.96, 1.1, -0.4)], [], [(0, 1, 3, 2), (2, 3, 7, 6), (6, 7, 5, 4), (4, 5, 1, 0), (2, 6, 4, 0), (7, 3, 1, 5)])
_uv = me_cube_008.uv_layers.new(name='UVMap')
_uv.uv.foreach_set('vector', [0.375, 0.0, 0.625, 0.0, 0.625, 0.25, 0.375, 0.25, 0.375, 0.25, 0.625, 0.25, 0.625, 0.5, 0.375, 0.5, 0.375, 0.5, 0.625, 0.5, 0.625, 0.75, 0.375, 0.75, 0.375, 0.75, 0.625, 0.75, 0.625, 1.0, 0.375, 1.0, 0.125, 0.5, 0.375, 0.5, 0.375, 0.75, 0.125, 0.75, 0.625, 0.5, 0.875, 0.5, 0.875, 0.75, 0.625, 0.75])
me_cube_008.materials.append(mat_neon_white)
me_cube_008.use_remesh_fix_poles = True
me_cube_008.use_remesh_preserve_attributes = False
me_cube_008.update()
me_cube_009 = bpy.data.meshes.new('Cube.009')
me_cube_009.from_pydata([(-8.8, 0.2, -1.0), (-6.5, 0.2, 0.0), (-8.7, 0.2, -1.1), (-8.5, 0.2, 1.0), (-8.5, 0.2, 0.0), (-7.5, 0.2, -0.9), (-6.5, 0.2, -1.1), (-6.5, 0.2, 1.0), (-8.5, 0.2, -1.1), (-6.3, 0.2, -1.1), (-6.3, 0.2, -1.0), (-8.7, 0.2, -1.0), (-6.2, 0.2, -1.0), (-8.8, -7.451e-08, -1.0), (-6.5, -7.451e-08, 7.079e-10), (-8.7, -7.451e-08, -1.1), (-8.5, -7.451e-08, 1.0), (-8.5, -7.451e-08, 7.079e-10), (-7.5, -7.451e-08, -0.9), (-6.5, -7.451e-08, -1.1), (-6.5, -7.451e-08, 1.0), (-8.5, -7.451e-08, -1.1), (-6.3, -7.451e-08, -1.1), (-6.3, -7.451e-08, -1.0), (-8.7, -7.451e-08, -1.0), (-6.2, -7.451e-08, -1.0), (8.8, 0.2, -1.0), (6.5, 0.2, 0.0), (8.7, 0.2, -1.1), (8.5, 0.2, 1.0), (8.5, 0.2, 0.0), (7.5, 0.2, -0.9), (6.5, 0.2, -1.1), (6.5, 0.2, 1.0), (8.5, 0.2, -1.1), (6.3, 0.2, -1.1), (6.3, 0.2, -1.0), (8.7, 0.2, -1.0), (6.2, 0.2, -1.0), (8.8, -7.451e-08, -1.0), (6.5, -7.451e-08, 7.079e-10), (8.7, -7.451e-08, -1.1), (8.5, -7.451e-08, 1.0), (8.5, -7.451e-08, 7.079e-10), (7.5, -7.451e-08, -0.9), (6.5, -7.451e-08, -1.1), (6.5, -7.451e-08, 1.0), (8.5, -7.451e-08, -1.1), (6.3, -7.451e-08, -1.1), (6.3, -7.451e-08, -1.0), (8.7, -7.451e-08, -1.0), (6.2, -7.451e-08, -1.0)], [], [(2, 0, 4, 3, 7, 1, 12, 9, 6, 10, 5, 11, 8), (15, 13, 17, 16, 20, 14, 25, 22, 19, 23, 18, 24, 21), (7, 20, 14, 1), (5, 18, 24, 11), (10, 23, 18, 5), (6, 19, 23, 10), (4, 17, 16, 3), (11, 24, 21, 8), (12, 25, 22, 9), (2, 15, 13, 0), (0, 13, 17, 4), (8, 21, 15, 2), (1, 14, 25, 12), (3, 16, 20, 7), (9, 22, 19, 6), (21, 24, 15), (23, 19, 22), (23, 22, 25), (17, 13, 24), (17, 24, 18), (25, 14, 23), (24, 13, 15), (17, 18, 14), (16, 17, 14), (16, 14, 20), (14, 18, 23), (28, 34, 37, 31, 36, 32, 35, 38, 27, 33, 29, 30, 26), (41, 47, 50, 44, 49, 45, 48, 51, 40, 46, 42, 43, 39), (33, 27, 40, 46), (31, 37, 50, 44), (36, 31, 44, 49), (32, 36, 49, 45), (30, 29, 42, 43), (37, 34, 47, 50), (38, 35, 48, 51), (28, 26, 39, 41), (26, 30, 43, 39), (34, 28, 41, 47), (27, 38, 51, 40), (29, 33, 46, 42), (35, 32, 45, 48), (47, 41, 50), (49, 48, 45), (49, 51, 48), (43, 50, 39), (43, 44, 50), (51, 49, 40), (50, 41, 39), (43, 40, 44), (42, 40, 43), (42, 46, 40), (40, 49, 44)])
_uv = me_cube_009.uv_layers.new(name='UVMap')
_uv.uv.foreach_set('vector', [0.375, 0.25, 0.4375, 0.25, 0.5, 0.25, 0.625, 0.25, 0.625, 0.5, 0.5, 0.5, 0.4688, 0.5, 0.4375, 0.5, 0.375, 0.5, 0.375, 0.4375, 0.375, 0.375, 0.375, 0.3438, 0.375, 0.3125, 0.375, 0.25, 0.4375, 0.25, 0.5, 0.25, 0.625, 0.25, 0.625, 0.5, 0.5, 0.5, 0.4688, 0.5, 0.4375, 0.5, 0.375, 0.5, 0.375, 0.4375, 0.375, 0.375, 0.375, 0.3438, 0.375, 0.3125, 0.625, 0.5, 0.625, 0.5, 0.5, 0.5, 0.5, 0.5, 0.375, 0.375, 0.375, 0.375, 0.375, 0.3438, 0.375, 0.3438, 0.375, 0.4375, 0.375, 0.4375, 0.375, 0.375, 0.375, 0.375, 0.375, 0.5, 0.375, 0.5, 0.375, 0.4375, 0.375, 0.4375, 0.5, 0.25, 0.5, 0.25, 0.625, 0.25, 0.625, 0.25, 0.375, 0.3438, 0.375, 0.3438, 0.375, 0.3125, 0.375, 0.3125, 0.4688, 0.5, 0.4688, 0.5, 0.4375, 0.5, 0.4375, 0.5, 0.375, 0.25, 0.375, 0.25, 0.4375, 0.25, 0.4375, 0.25, 0.4375, 0.25, 0.4375, 0.25, 0.5, 0.25, 0.5, 0.25, 0.375, 0.3125, 0.375, 0.3125, 0.375, 0.25, 0.375, 0.25, 0.5, 0.5, 0.5, 0.5, 0.4688, 0.5, 0.4688, 0.5, 0.625, 0.25, 0.625, 0.25, 0.625, 0.5, 0.625, 0.5, 0.4375, 0.5, 0.4375, 0.5, 0.375, 0.5, 0.375, 0.5, 0.0, 0.0, 0.0, 0.0, 0.0, 0.0, 0.0, 0.0, 0.0, 0.0, 0.0, 0.0, 0.0, 0.0, 0.0, 0.0, 0.0, 0.0, 0.0, 0.0, 0.0, 0.0, 0.0, 0.0, 0.0, 0.0, 0.0, 0.0, 0.0, 0.0, 0.0, 0.0, 0.0, 0.0, 0.0, 0.0, 0.0, 0.0, 0.0, 0.0, 0.0, 0.0, 0.0, 0.0, 0.0, 0.0, 0.0, 0.0, 0.0, 0.0, 0.0, 0.0, 0.0, 0.0, 0.0, 0.0, 0.0, 0.0, 0.0, 0.0, 0.0, 0.0, 0.0, 0.0, 0.0, 0.0, 0.375, 0.25, 0.375, 0.3125, 0.375, 0.3438, 0.375, 0.375, 0.375, 0.4375, 0.375, 0.5, 0.4375, 0.5, 0.4688, 0.5, 0.5, 0.5, 0.625, 0.5, 0.625, 0.25, 0.5, 0.25, 0.4375, 0.25, 0.375, 0.25, 0.375, 0.3125, 0.375, 0.3438, 0.375, 0.375, 0.375, 0.4375, 0.375, 0.5, 0.4375, 0.5, 0.4688, 0.5, 0.5, 0.5, 0.625, 0.5, 0.625, 0.25, 0.5, 0.25, 0.4375, 0.25, 0.625, 0.5, 0.5, 0.5, 0.5, 0.5, 0.625, 0.5, 0.375, 0.375, 0.375, 0.3438, 0.375, 0.3438, 0.375, 0.375, 0.375, 0.4375, 0.375, 0.375, 0.375, 0.375, 0.375, 0.4375, 0.375, 0.5, 0.375, 0.4375, 0.375, 0.4375, 0.375, 0.5, 0.5, 0.25, 0.625, 0.25, 0.625, 0.25, 0.5, 0.25, 0.375, 0.3438, 0.375, 0.3125, 0.375, 0.3125, 0.375, 0.3438, 0.4688, 0.5, 0.4375, 0.5, 0.4375, 0.5, 0.4688, 0.5, 0.375, 0.25, 0.4375, 0.25, 0.4375, 0.25, 0.375, 0.25, 0.4375, 0.25, 0.5, 0.25, 0.5, 0.25, 0.4375, 0.25, 0.375, 0.3125, 0.375, 0.25, 0.375, 0.25, 0.375, 0.3125, 0.5, 0.5, 0.4688, 0.5, 0.4688, 0.5, 0.5, 0.5, 0.625, 0.25, 0.625, 0.5, 0.625, 0.5, 0.625, 0.25, 0.4375, 0.5, 0.375, 0.5, 0.375, 0.5, 0.4375, 0.5, 0.0, 0.0, 0.0, 0.0, 0.0, 0.0, 0.0, 0.0, 0.0, 0.0, 0.0, 0.0, 0.0, 0.0, 0.0, 0.0, 0.0, 0.0, 0.0, 0.0, 0.0, 0.0, 0.0, 0.0, 0.0, 0.0, 0.0, 0.0, 0.0, 0.0, 0.0, 0.0, 0.0, 0.0, 0.0, 0.0, 0.0, 0.0, 0.0, 0.0, 0.0, 0.0, 0.0, 0.0, 0.0, 0.0, 0.0, 0.0, 0.0, 0.0, 0.0, 0.0, 0.0, 0.0, 0.0, 0.0, 0.0, 0.0, 0.0, 0.0, 0.0, 0.0, 0.0, 0.0, 0.0, 0.0])
me_cube_009.materials.append(mat_material_001)
me_cube_009.use_remesh_fix_poles = True
me_cube_009.use_remesh_preserve_attributes = False
me_cube_009.update()

# ---- objects
ob_camera = bpy.data.objects.new('Camera', cam_camera)
ob_cube_032 = bpy.data.objects.new('Cube.032', me_cube_001)
ob_cube_033 = bpy.data.objects.new('Cube.033', me_cube_001)
ob_cube_034 = bpy.data.objects.new('Cube.034', me_cube_001)
ob_cube_035 = bpy.data.objects.new('Cube.035', me_cube_001)
ob_cube_036 = bpy.data.objects.new('Cube.036', me_cube_001)
ob_cube_037 = bpy.data.objects.new('Cube.037', me_cube_001)
ob_cube_038 = bpy.data.objects.new('Cube.038', me_cube_001)
ob_cube_039 = bpy.data.objects.new('Cube.039', me_cube_001)
ob_cube_048 = bpy.data.objects.new('Cube.048', me_cube_001)
ob_cube_049 = bpy.data.objects.new('Cube.049', me_cube_001)
ob_cube_050 = bpy.data.objects.new('Cube.050', me_cube_001)
ob_cube_051 = bpy.data.objects.new('Cube.051', me_cube_001)
ob_cube_052 = bpy.data.objects.new('Cube.052', me_cube_001)
ob_cube_053 = bpy.data.objects.new('Cube.053', me_cube_001)
ob_cube_054 = bpy.data.objects.new('Cube.054', me_cube_001)
ob_cube_055 = bpy.data.objects.new('Cube.055', me_cube_001)
ob_cube_096 = bpy.data.objects.new('Cube.096', me_cube_001)
ob_cube_097 = bpy.data.objects.new('Cube.097', me_cube_001)
ob_cube_098 = bpy.data.objects.new('Cube.098', me_cube_001)
ob_cube_099 = bpy.data.objects.new('Cube.099', me_cube_001)
ob_cube_100 = bpy.data.objects.new('Cube.100', me_cube_001)
ob_cube_101 = bpy.data.objects.new('Cube.101', me_cube_001)
ob_cube_102 = bpy.data.objects.new('Cube.102', me_cube_001)
ob_cube_103 = bpy.data.objects.new('Cube.103', me_cube_001)
ob_cube_112 = bpy.data.objects.new('Cube.112', me_cube_001)
ob_cube_113 = bpy.data.objects.new('Cube.113', me_cube_001)
ob_cube_114 = bpy.data.objects.new('Cube.114', me_cube_001)
ob_cube_115 = bpy.data.objects.new('Cube.115', me_cube_001)
ob_cube_116 = bpy.data.objects.new('Cube.116', me_cube_001)
ob_cube_117 = bpy.data.objects.new('Cube.117', me_cube_001)
ob_cube_118 = bpy.data.objects.new('Cube.118', me_cube_001)
ob_cube_119 = bpy.data.objects.new('Cube.119', me_cube_001)
ob_cube_288 = bpy.data.objects.new('Cube.288', me_cube_001)
ob_cube_289 = bpy.data.objects.new('Cube.289', me_cube_001)
ob_cube_290 = bpy.data.objects.new('Cube.290', me_cube_001)
ob_cube_291 = bpy.data.objects.new('Cube.291', me_cube_001)
ob_cube_292 = bpy.data.objects.new('Cube.292', me_cube_001)
ob_cube_293 = bpy.data.objects.new('Cube.293', me_cube_001)
ob_cube_294 = bpy.data.objects.new('Cube.294', me_cube_001)
ob_cube_295 = bpy.data.objects.new('Cube.295', me_cube_001)
ob_cube_306 = bpy.data.objects.new('Cube.306', me_cube_001)
ob_cube_307 = bpy.data.objects.new('Cube.307', me_cube_001)
ob_cube_310 = bpy.data.objects.new('Cube.310', me_cube_001)
ob_cube_311 = bpy.data.objects.new('Cube.311', me_cube_001)
ob_cube_352 = bpy.data.objects.new('Cube.352', me_cube_001)
ob_cube_353 = bpy.data.objects.new('Cube.353', me_cube_001)
ob_cube_354 = bpy.data.objects.new('Cube.354', me_cube_001)
ob_cube_355 = bpy.data.objects.new('Cube.355', me_cube_001)
ob_cube_356 = bpy.data.objects.new('Cube.356', me_cube_001)
ob_cube_357 = bpy.data.objects.new('Cube.357', me_cube_001)
ob_cube_358 = bpy.data.objects.new('Cube.358', me_cube_001)
ob_cube_359 = bpy.data.objects.new('Cube.359', me_cube_001)
ob_cube_368 = bpy.data.objects.new('Cube.368', me_cube_001)
ob_cube_369 = bpy.data.objects.new('Cube.369', me_cube_001)
ob_cube_370 = bpy.data.objects.new('Cube.370', me_cube_001)
ob_cube_371 = bpy.data.objects.new('Cube.371', me_cube_001)
ob_cube_372 = bpy.data.objects.new('Cube.372', me_cube_001)
ob_cube_373 = bpy.data.objects.new('Cube.373', me_cube_001)
ob_cube_374 = bpy.data.objects.new('Cube.374', me_cube_001)
ob_cube_375 = bpy.data.objects.new('Cube.375', me_cube_001)
ob_light_004 = bpy.data.objects.new('Light.004', light_light)
ob_cube_520 = bpy.data.objects.new('Cube.520', me_cube_001)
ob_cube_521 = bpy.data.objects.new('Cube.521', me_cube_001)
ob_cube_522 = bpy.data.objects.new('Cube.522', me_cube_001)
ob_cube_523 = bpy.data.objects.new('Cube.523', me_cube_001)
ob_cube_524 = bpy.data.objects.new('Cube.524', me_cube_001)
ob_cube_525 = bpy.data.objects.new('Cube.525', me_cube_001)
ob_cube_526 = bpy.data.objects.new('Cube.526', me_cube_001)
ob_cube_527 = bpy.data.objects.new('Cube.527', me_cube_001)
ob_cube_536 = bpy.data.objects.new('Cube.536', me_cube_001)
ob_cube_537 = bpy.data.objects.new('Cube.537', me_cube_001)
ob_cube_538 = bpy.data.objects.new('Cube.538', me_cube_001)
ob_cube_539 = bpy.data.objects.new('Cube.539', me_cube_001)
ob_cube_540 = bpy.data.objects.new('Cube.540', me_cube_001)
ob_cube_541 = bpy.data.objects.new('Cube.541', me_cube_001)
ob_cube_542 = bpy.data.objects.new('Cube.542', me_cube_001)
ob_cube_543 = bpy.data.objects.new('Cube.543', me_cube_001)
ob_cube_584 = bpy.data.objects.new('Cube.584', me_cube_001)
ob_cube_585 = bpy.data.objects.new('Cube.585', me_cube_001)
ob_cube_586 = bpy.data.objects.new('Cube.586', me_cube_001)
ob_cube_587 = bpy.data.objects.new('Cube.587', me_cube_001)
ob_cube_588 = bpy.data.objects.new('Cube.588', me_cube_001)
ob_cube_589 = bpy.data.objects.new('Cube.589', me_cube_001)
ob_cube_590 = bpy.data.objects.new('Cube.590', me_cube_001)
ob_cube_591 = bpy.data.objects.new('Cube.591', me_cube_001)
ob_cube_600 = bpy.data.objects.new('Cube.600', me_cube_001)
ob_cube_601 = bpy.data.objects.new('Cube.601', me_cube_001)
ob_cube_602 = bpy.data.objects.new('Cube.602', me_cube_001)
ob_cube_603 = bpy.data.objects.new('Cube.603', me_cube_001)
ob_cube_604 = bpy.data.objects.new('Cube.604', me_cube_001)
ob_cube_605 = bpy.data.objects.new('Cube.605', me_cube_001)
ob_cube_606 = bpy.data.objects.new('Cube.606', me_cube_001)
ob_cube_607 = bpy.data.objects.new('Cube.607', me_cube_001)
ob_light_005 = bpy.data.objects.new('Light.005', light_light)
ob_cube_640 = bpy.data.objects.new('Cube.640', me_cube_001)
ob_cube_641 = bpy.data.objects.new('Cube.641', me_cube_001)
ob_cube_642 = bpy.data.objects.new('Cube.642', me_cube_001)
ob_cube_643 = bpy.data.objects.new('Cube.643', me_cube_001)
ob_cube_644 = bpy.data.objects.new('Cube.644', me_cube_001)
ob_cube_645 = bpy.data.objects.new('Cube.645', me_cube_001)
ob_cube_646 = bpy.data.objects.new('Cube.646', me_cube_001)
ob_cube_647 = bpy.data.objects.new('Cube.647', me_cube_001)
ob_cube_648 = bpy.data.objects.new('Cube.648', me_cube_001)
ob_cube_649 = bpy.data.objects.new('Cube.649', me_cube_001)
ob_cube_650 = bpy.data.objects.new('Cube.650', me_cube_001)
ob_cube_651 = bpy.data.objects.new('Cube.651', me_cube_001)
ob_cube_652 = bpy.data.objects.new('Cube.652', me_cube_001)
ob_cube_653 = bpy.data.objects.new('Cube.653', me_cube_001)
ob_cube_654 = bpy.data.objects.new('Cube.654', me_cube_001)
ob_cube_655 = bpy.data.objects.new('Cube.655', me_cube_001)
ob_cube_656 = bpy.data.objects.new('Cube.656', me_cube_001)
ob_cube_657 = bpy.data.objects.new('Cube.657', me_cube_001)
ob_cube_658 = bpy.data.objects.new('Cube.658', me_cube_001)
ob_cube_659 = bpy.data.objects.new('Cube.659', me_cube_001)
ob_cube_660 = bpy.data.objects.new('Cube.660', me_cube_001)
ob_cube_661 = bpy.data.objects.new('Cube.661', me_cube_001)
ob_cube_662 = bpy.data.objects.new('Cube.662', me_cube_001)
ob_cube_663 = bpy.data.objects.new('Cube.663', me_cube_001)
ob_cube_664 = bpy.data.objects.new('Cube.664', me_cube_001)
ob_cube_665 = bpy.data.objects.new('Cube.665', me_cube_001)
ob_cube_666 = bpy.data.objects.new('Cube.666', me_cube_001)
ob_cube_667 = bpy.data.objects.new('Cube.667', me_cube_001)
ob_cube_668 = bpy.data.objects.new('Cube.668', me_cube_001)
ob_cube_669 = bpy.data.objects.new('Cube.669', me_cube_001)
ob_cube_670 = bpy.data.objects.new('Cube.670', me_cube_001)
ob_cube_671 = bpy.data.objects.new('Cube.671', me_cube_001)
ob_cube_672 = bpy.data.objects.new('Cube.672', me_cube_001)
ob_cube_673 = bpy.data.objects.new('Cube.673', me_cube_001)
ob_cube_674 = bpy.data.objects.new('Cube.674', me_cube_001)
ob_cube_675 = bpy.data.objects.new('Cube.675', me_cube_001)
ob_cube_676 = bpy.data.objects.new('Cube.676', me_cube_001)
ob_cube_677 = bpy.data.objects.new('Cube.677', me_cube_001)
ob_cube_678 = bpy.data.objects.new('Cube.678', me_cube_001)
ob_cube_679 = bpy.data.objects.new('Cube.679', me_cube_001)
ob_cube_680 = bpy.data.objects.new('Cube.680', me_cube_001)
ob_cube_681 = bpy.data.objects.new('Cube.681', me_cube_001)
ob_cube_682 = bpy.data.objects.new('Cube.682', me_cube_001)
ob_cube_683 = bpy.data.objects.new('Cube.683', me_cube_001)
ob_cube_684 = bpy.data.objects.new('Cube.684', me_cube_001)
ob_cube_685 = bpy.data.objects.new('Cube.685', me_cube_001)
ob_cube_686 = bpy.data.objects.new('Cube.686', me_cube_001)
ob_cube_687 = bpy.data.objects.new('Cube.687', me_cube_001)
ob_cube_688 = bpy.data.objects.new('Cube.688', me_cube_001)
ob_cube_689 = bpy.data.objects.new('Cube.689', me_cube_001)
ob_cube_690 = bpy.data.objects.new('Cube.690', me_cube_001)
ob_cube_691 = bpy.data.objects.new('Cube.691', me_cube_001)
ob_cube_692 = bpy.data.objects.new('Cube.692', me_cube_001)
ob_cube_693 = bpy.data.objects.new('Cube.693', me_cube_001)
ob_cube_694 = bpy.data.objects.new('Cube.694', me_cube_001)
ob_cube_695 = bpy.data.objects.new('Cube.695', me_cube_001)
ob_cube_696 = bpy.data.objects.new('Cube.696', me_cube_001)
ob_cube_697 = bpy.data.objects.new('Cube.697', me_cube_001)
ob_cube_698 = bpy.data.objects.new('Cube.698', me_cube_001)
ob_cube_699 = bpy.data.objects.new('Cube.699', me_cube_001)
ob_cube_700 = bpy.data.objects.new('Cube.700', me_cube_001)
ob_cube_701 = bpy.data.objects.new('Cube.701', me_cube_001)
ob_cube_702 = bpy.data.objects.new('Cube.702', me_cube_001)
ob_cube_703 = bpy.data.objects.new('Cube.703', me_cube_001)
ob_cube_704 = bpy.data.objects.new('Cube.704', me_cube_001)
ob_cube_705 = bpy.data.objects.new('Cube.705', me_cube_001)
ob_cube_706 = bpy.data.objects.new('Cube.706', me_cube_001)
ob_cube_707 = bpy.data.objects.new('Cube.707', me_cube_001)
ob_cube_708 = bpy.data.objects.new('Cube.708', me_cube_001)
ob_cube_709 = bpy.data.objects.new('Cube.709', me_cube_001)
ob_cube_710 = bpy.data.objects.new('Cube.710', me_cube_001)
ob_cube_711 = bpy.data.objects.new('Cube.711', me_cube_001)
ob_cube_712 = bpy.data.objects.new('Cube.712', me_cube_001)
ob_cube_713 = bpy.data.objects.new('Cube.713', me_cube_001)
ob_cube_714 = bpy.data.objects.new('Cube.714', me_cube_001)
ob_cube_715 = bpy.data.objects.new('Cube.715', me_cube_001)
ob_cube_716 = bpy.data.objects.new('Cube.716', me_cube_001)
ob_cube_717 = bpy.data.objects.new('Cube.717', me_cube_001)
ob_cube_718 = bpy.data.objects.new('Cube.718', me_cube_001)
ob_cube_719 = bpy.data.objects.new('Cube.719', me_cube_001)
ob_cube_720 = bpy.data.objects.new('Cube.720', me_cube_001)
ob_cube_721 = bpy.data.objects.new('Cube.721', me_cube_001)
ob_cube_722 = bpy.data.objects.new('Cube.722', me_cube_001)
ob_cube_723 = bpy.data.objects.new('Cube.723', me_cube_001)
ob_cube_724 = bpy.data.objects.new('Cube.724', me_cube_001)
ob_cube_725 = bpy.data.objects.new('Cube.725', me_cube_001)
ob_cube_726 = bpy.data.objects.new('Cube.726', me_cube_001)
ob_cube_727 = bpy.data.objects.new('Cube.727', me_cube_001)
ob_cube_728 = bpy.data.objects.new('Cube.728', me_cube_001)
ob_cube_729 = bpy.data.objects.new('Cube.729', me_cube_001)
ob_cube_730 = bpy.data.objects.new('Cube.730', me_cube_001)
ob_cube_731 = bpy.data.objects.new('Cube.731', me_cube_001)
ob_cube_732 = bpy.data.objects.new('Cube.732', me_cube_001)
ob_cube_733 = bpy.data.objects.new('Cube.733', me_cube_001)
ob_cube_734 = bpy.data.objects.new('Cube.734', me_cube_001)
ob_cube_735 = bpy.data.objects.new('Cube.735', me_cube_001)
ob_cube_736 = bpy.data.objects.new('Cube.736', me_cube_001)
ob_cube_737 = bpy.data.objects.new('Cube.737', me_cube_001)
ob_cube_738 = bpy.data.objects.new('Cube.738', me_cube_001)
ob_cube_739 = bpy.data.objects.new('Cube.739', me_cube_001)
ob_cube_740 = bpy.data.objects.new('Cube.740', me_cube_001)
ob_cube_741 = bpy.data.objects.new('Cube.741', me_cube_001)
ob_cube_742 = bpy.data.objects.new('Cube.742', me_cube_001)
ob_cube_743 = bpy.data.objects.new('Cube.743', me_cube_001)
ob_cube_744 = bpy.data.objects.new('Cube.744', me_cube_001)
ob_cube_745 = bpy.data.objects.new('Cube.745', me_cube_001)
ob_cube_746 = bpy.data.objects.new('Cube.746', me_cube_001)
ob_cube_747 = bpy.data.objects.new('Cube.747', me_cube_001)
ob_cube_748 = bpy.data.objects.new('Cube.748', me_cube_001)
ob_cube_749 = bpy.data.objects.new('Cube.749', me_cube_001)
ob_cube_750 = bpy.data.objects.new('Cube.750', me_cube_001)
ob_cube_751 = bpy.data.objects.new('Cube.751', me_cube_001)
ob_cube_752 = bpy.data.objects.new('Cube.752', me_cube_001)
ob_cube_753 = bpy.data.objects.new('Cube.753', me_cube_001)
ob_cube_754 = bpy.data.objects.new('Cube.754', me_cube_001)
ob_cube_755 = bpy.data.objects.new('Cube.755', me_cube_001)
ob_cube_756 = bpy.data.objects.new('Cube.756', me_cube_001)
ob_cube_757 = bpy.data.objects.new('Cube.757', me_cube_001)
ob_cube_758 = bpy.data.objects.new('Cube.758', me_cube_001)
ob_cube_759 = bpy.data.objects.new('Cube.759', me_cube_001)
ob_cube_760 = bpy.data.objects.new('Cube.760', me_cube_001)
ob_cube_761 = bpy.data.objects.new('Cube.761', me_cube_001)
ob_cube_762 = bpy.data.objects.new('Cube.762', me_cube_001)
ob_cube_763 = bpy.data.objects.new('Cube.763', me_cube_001)
ob_cube_764 = bpy.data.objects.new('Cube.764', me_cube_001)
ob_cube_765 = bpy.data.objects.new('Cube.765', me_cube_001)
ob_cube_766 = bpy.data.objects.new('Cube.766', me_cube_001)
ob_cube_767 = bpy.data.objects.new('Cube.767', me_cube_001)
ob_light_006 = bpy.data.objects.new('Light.006', light_light)
ob_cube_776 = bpy.data.objects.new('Cube.776', me_cube_001)
ob_cube_777 = bpy.data.objects.new('Cube.777', me_cube_001)
ob_cube_778 = bpy.data.objects.new('Cube.778', me_cube_001)
ob_cube_779 = bpy.data.objects.new('Cube.779', me_cube_001)
ob_cube_780 = bpy.data.objects.new('Cube.780', me_cube_001)
ob_cube_781 = bpy.data.objects.new('Cube.781', me_cube_001)
ob_cube_782 = bpy.data.objects.new('Cube.782', me_cube_001)
ob_cube_783 = bpy.data.objects.new('Cube.783', me_cube_001)
ob_cube_794 = bpy.data.objects.new('Cube.794', me_cube_001)
ob_cube_795 = bpy.data.objects.new('Cube.795', me_cube_001)
ob_cube_798 = bpy.data.objects.new('Cube.798', me_cube_001)
ob_cube_799 = bpy.data.objects.new('Cube.799', me_cube_001)
ob_cube_840 = bpy.data.objects.new('Cube.840', me_cube_001)
ob_cube_841 = bpy.data.objects.new('Cube.841', me_cube_001)
ob_cube_842 = bpy.data.objects.new('Cube.842', me_cube_001)
ob_cube_843 = bpy.data.objects.new('Cube.843', me_cube_001)
ob_cube_844 = bpy.data.objects.new('Cube.844', me_cube_001)
ob_cube_845 = bpy.data.objects.new('Cube.845', me_cube_001)
ob_cube_846 = bpy.data.objects.new('Cube.846', me_cube_001)
ob_cube_847 = bpy.data.objects.new('Cube.847', me_cube_001)
ob_cube_856 = bpy.data.objects.new('Cube.856', me_cube_001)
ob_cube_857 = bpy.data.objects.new('Cube.857', me_cube_001)
ob_cube_858 = bpy.data.objects.new('Cube.858', me_cube_001)
ob_cube_859 = bpy.data.objects.new('Cube.859', me_cube_001)
ob_cube_860 = bpy.data.objects.new('Cube.860', me_cube_001)
ob_cube_861 = bpy.data.objects.new('Cube.861', me_cube_001)
ob_cube_862 = bpy.data.objects.new('Cube.862', me_cube_001)
ob_cube_863 = bpy.data.objects.new('Cube.863', me_cube_001)
ob_light_007 = bpy.data.objects.new('Light.007', light_light)
ob_cube_896 = bpy.data.objects.new('Cube.896', me_cube_001)
ob_cube_897 = bpy.data.objects.new('Cube.897', me_cube_001)
ob_cube_898 = bpy.data.objects.new('Cube.898', me_cube_001)
ob_cube_899 = bpy.data.objects.new('Cube.899', me_cube_001)
ob_cube_900 = bpy.data.objects.new('Cube.900', me_cube_001)
ob_cube_901 = bpy.data.objects.new('Cube.901', me_cube_001)
ob_cube_902 = bpy.data.objects.new('Cube.902', me_cube_001)
ob_cube_903 = bpy.data.objects.new('Cube.903', me_cube_001)
ob_cube_904 = bpy.data.objects.new('Cube.904', me_cube_001)
ob_cube_905 = bpy.data.objects.new('Cube.905', me_cube_001)
ob_cube_906 = bpy.data.objects.new('Cube.906', me_cube_001)
ob_cube_907 = bpy.data.objects.new('Cube.907', me_cube_001)
ob_cube_908 = bpy.data.objects.new('Cube.908', me_cube_001)
ob_cube_909 = bpy.data.objects.new('Cube.909', me_cube_001)
ob_cube_910 = bpy.data.objects.new('Cube.910', me_cube_001)
ob_cube_911 = bpy.data.objects.new('Cube.911', me_cube_001)
ob_cube_914 = bpy.data.objects.new('Cube.914', me_cube_001)
ob_cube_915 = bpy.data.objects.new('Cube.915', me_cube_001)
ob_cube_918 = bpy.data.objects.new('Cube.918', me_cube_001)
ob_cube_919 = bpy.data.objects.new('Cube.919', me_cube_001)
ob_cube_922 = bpy.data.objects.new('Cube.922', me_cube_001)
ob_cube_923 = bpy.data.objects.new('Cube.923', me_cube_001)
ob_cube_926 = bpy.data.objects.new('Cube.926', me_cube_001)
ob_cube_927 = bpy.data.objects.new('Cube.927', me_cube_001)
ob_cube_928 = bpy.data.objects.new('Cube.928', me_cube_001)
ob_cube_929 = bpy.data.objects.new('Cube.929', me_cube_001)
ob_cube_930 = bpy.data.objects.new('Cube.930', me_cube_001)
ob_cube_931 = bpy.data.objects.new('Cube.931', me_cube_001)
ob_cube_932 = bpy.data.objects.new('Cube.932', me_cube_001)
ob_cube_933 = bpy.data.objects.new('Cube.933', me_cube_001)
ob_cube_934 = bpy.data.objects.new('Cube.934', me_cube_001)
ob_cube_935 = bpy.data.objects.new('Cube.935', me_cube_001)
ob_cube_936 = bpy.data.objects.new('Cube.936', me_cube_001)
ob_cube_937 = bpy.data.objects.new('Cube.937', me_cube_001)
ob_cube_938 = bpy.data.objects.new('Cube.938', me_cube_001)
ob_cube_939 = bpy.data.objects.new('Cube.939', me_cube_001)
ob_cube_940 = bpy.data.objects.new('Cube.940', me_cube_001)
ob_cube_941 = bpy.data.objects.new('Cube.941', me_cube_001)
ob_cube_942 = bpy.data.objects.new('Cube.942', me_cube_001)
ob_cube_943 = bpy.data.objects.new('Cube.943', me_cube_001)
ob_cube_946 = bpy.data.objects.new('Cube.946', me_cube_001)
ob_cube_947 = bpy.data.objects.new('Cube.947', me_cube_001)
ob_cube_950 = bpy.data.objects.new('Cube.950', me_cube_001)
ob_cube_951 = bpy.data.objects.new('Cube.951', me_cube_001)
ob_cube_954 = bpy.data.objects.new('Cube.954', me_cube_001)
ob_cube_955 = bpy.data.objects.new('Cube.955', me_cube_001)
ob_cube_958 = bpy.data.objects.new('Cube.958', me_cube_001)
ob_cube_959 = bpy.data.objects.new('Cube.959', me_cube_001)
ob_cube_960 = bpy.data.objects.new('Cube.960', me_cube_001)
ob_cube_961 = bpy.data.objects.new('Cube.961', me_cube_001)
ob_cube_962 = bpy.data.objects.new('Cube.962', me_cube_001)
ob_cube_963 = bpy.data.objects.new('Cube.963', me_cube_001)
ob_cube_964 = bpy.data.objects.new('Cube.964', me_cube_001)
ob_cube_965 = bpy.data.objects.new('Cube.965', me_cube_001)
ob_cube_966 = bpy.data.objects.new('Cube.966', me_cube_001)
ob_cube_967 = bpy.data.objects.new('Cube.967', me_cube_001)
ob_cube_968 = bpy.data.objects.new('Cube.968', me_cube_001)
ob_cube_969 = bpy.data.objects.new('Cube.969', me_cube_001)
ob_cube_970 = bpy.data.objects.new('Cube.970', me_cube_001)
ob_cube_971 = bpy.data.objects.new('Cube.971', me_cube_001)
ob_cube_972 = bpy.data.objects.new('Cube.972', me_cube_001)
ob_cube_973 = bpy.data.objects.new('Cube.973', me_cube_001)
ob_cube_974 = bpy.data.objects.new('Cube.974', me_cube_001)
ob_cube_975 = bpy.data.objects.new('Cube.975', me_cube_001)
ob_cube_976 = bpy.data.objects.new('Cube.976', me_cube_001)
ob_cube_977 = bpy.data.objects.new('Cube.977', me_cube_001)
ob_cube_978 = bpy.data.objects.new('Cube.978', me_cube_001)
ob_cube_979 = bpy.data.objects.new('Cube.979', me_cube_001)
ob_cube_980 = bpy.data.objects.new('Cube.980', me_cube_001)
ob_cube_981 = bpy.data.objects.new('Cube.981', me_cube_001)
ob_cube_982 = bpy.data.objects.new('Cube.982', me_cube_001)
ob_cube_983 = bpy.data.objects.new('Cube.983', me_cube_001)
ob_cube_984 = bpy.data.objects.new('Cube.984', me_cube_001)
ob_cube_985 = bpy.data.objects.new('Cube.985', me_cube_001)
ob_cube_986 = bpy.data.objects.new('Cube.986', me_cube_001)
ob_cube_987 = bpy.data.objects.new('Cube.987', me_cube_001)
ob_cube_988 = bpy.data.objects.new('Cube.988', me_cube_001)
ob_cube_989 = bpy.data.objects.new('Cube.989', me_cube_001)
ob_cube_990 = bpy.data.objects.new('Cube.990', me_cube_001)
ob_cube_991 = bpy.data.objects.new('Cube.991', me_cube_001)
ob_cube_992 = bpy.data.objects.new('Cube.992', me_cube_001)
ob_cube_993 = bpy.data.objects.new('Cube.993', me_cube_001)
ob_cube_994 = bpy.data.objects.new('Cube.994', me_cube_001)
ob_cube_995 = bpy.data.objects.new('Cube.995', me_cube_001)
ob_cube_996 = bpy.data.objects.new('Cube.996', me_cube_001)
ob_cube_997 = bpy.data.objects.new('Cube.997', me_cube_001)
ob_cube_998 = bpy.data.objects.new('Cube.998', me_cube_001)
ob_cube_999 = bpy.data.objects.new('Cube.999', me_cube_001)
ob_cube_1000 = bpy.data.objects.new('Cube.1000', me_cube_001)
ob_cube_1001 = bpy.data.objects.new('Cube.1001', me_cube_001)
ob_cube_1002 = bpy.data.objects.new('Cube.1002', me_cube_001)
ob_cube_1003 = bpy.data.objects.new('Cube.1003', me_cube_001)
ob_cube_1004 = bpy.data.objects.new('Cube.1004', me_cube_001)
ob_cube_1005 = bpy.data.objects.new('Cube.1005', me_cube_001)
ob_cube_1006 = bpy.data.objects.new('Cube.1006', me_cube_001)
ob_cube_1007 = bpy.data.objects.new('Cube.1007', me_cube_001)
ob_cube_1008 = bpy.data.objects.new('Cube.1008', me_cube_001)
ob_cube_1009 = bpy.data.objects.new('Cube.1009', me_cube_001)
ob_cube_1010 = bpy.data.objects.new('Cube.1010', me_cube_001)
ob_cube_1011 = bpy.data.objects.new('Cube.1011', me_cube_001)
ob_cube_1012 = bpy.data.objects.new('Cube.1012', me_cube_001)
ob_cube_1013 = bpy.data.objects.new('Cube.1013', me_cube_001)
ob_cube_1014 = bpy.data.objects.new('Cube.1014', me_cube_001)
ob_cube_1015 = bpy.data.objects.new('Cube.1015', me_cube_001)
ob_cube_1016 = bpy.data.objects.new('Cube.1016', me_cube_001)
ob_cube_1017 = bpy.data.objects.new('Cube.1017', me_cube_001)
ob_cube_1018 = bpy.data.objects.new('Cube.1018', me_cube_001)
ob_cube_1019 = bpy.data.objects.new('Cube.1019', me_cube_001)
ob_cube_1020 = bpy.data.objects.new('Cube.1020', me_cube_001)
ob_cube_1021 = bpy.data.objects.new('Cube.1021', me_cube_001)
ob_cube_1022 = bpy.data.objects.new('Cube.1022', me_cube_001)
ob_cube_1023 = bpy.data.objects.new('Cube.1023', me_cube_001)
ob_dark_wall = bpy.data.objects.new('Dark-Wall', me_cube_002)
ob_neon_wall = bpy.data.objects.new('Neon-Wall', me_cube_003)
ob_dark_wall_001 = bpy.data.objects.new('Dark-Wall.001', me_cube_002)
ob_neon_wall_001 = bpy.data.objects.new('Neon-Wall.001', me_cube_003)
ob_dark_wall_002 = bpy.data.objects.new('Dark-Wall.002', me_cube_002)
ob_neon_wall_002 = bpy.data.objects.new('Neon-Wall.002', me_cube_003)
ob_dark_wall_003 = bpy.data.objects.new('Dark-Wall.003', me_cube_002)
ob_neon_wall_003 = bpy.data.objects.new('Neon-Wall.003', me_cube_003)
ob_dark_wall_004 = bpy.data.objects.new('Dark-Wall.004', me_cube_002)
ob_neon_wall_004 = bpy.data.objects.new('Neon-Wall.004', me_cube_003)
ob_dark_wall_005 = bpy.data.objects.new('Dark-Wall.005', me_cube_002)
ob_neon_wall_005 = bpy.data.objects.new('Neon-Wall.005', me_cube_003)
ob_dark_wall_006 = bpy.data.objects.new('Dark-Wall.006', me_cube_002)
ob_neon_wall_006 = bpy.data.objects.new('Neon-Wall.006', me_cube_003)
ob_dark_wall_007 = bpy.data.objects.new('Dark-Wall.007', me_cube_002)
ob_neon_wall_007 = bpy.data.objects.new('Neon-Wall.007', me_cube_003)
ob_dark_wall_008 = bpy.data.objects.new('Dark-Wall.008', me_cube_002)
ob_neon_wall_008 = bpy.data.objects.new('Neon-Wall.008', me_cube_003)
ob_dark_wall_009 = bpy.data.objects.new('Dark-Wall.009', me_cube_002)
ob_neon_wall_009 = bpy.data.objects.new('Neon-Wall.009', me_cube_003)
ob_dark_wall_010 = bpy.data.objects.new('Dark-Wall.010', me_cube_002)
ob_neon_wall_010 = bpy.data.objects.new('Neon-Wall.010', me_cube_003)
ob_dark_wall_011 = bpy.data.objects.new('Dark-Wall.011', me_cube_002)
ob_neon_wall_011 = bpy.data.objects.new('Neon-Wall.011', me_cube_003)
ob_dark_wall_012 = bpy.data.objects.new('Dark-Wall.012', me_cube_002)
ob_neon_wall_012 = bpy.data.objects.new('Neon-Wall.012', me_cube_003)
ob_dark_wall_013 = bpy.data.objects.new('Dark-Wall.013', me_cube_002)
ob_neon_wall_013 = bpy.data.objects.new('Neon-Wall.013', me_cube_003)
ob_dark_wall_014 = bpy.data.objects.new('Dark-Wall.014', me_cube_002)
ob_neon_wall_014 = bpy.data.objects.new('Neon-Wall.014', me_cube_003)
ob_dark_wall_015 = bpy.data.objects.new('Dark-Wall.015', me_cube_002)
ob_neon_wall_015 = bpy.data.objects.new('Neon-Wall.015', me_cube_003)
ob_dark_wall_016 = bpy.data.objects.new('Dark-Wall.016', me_cube_002)
ob_neon_wall_016 = bpy.data.objects.new('Neon-Wall.016', me_cube_003)
ob_dark_wall_017 = bpy.data.objects.new('Dark-Wall.017', me_cube_002)
ob_neon_wall_017 = bpy.data.objects.new('Neon-Wall.017', me_cube_003)
ob_dark_wall_018 = bpy.data.objects.new('Dark-Wall.018', me_cube_002)
ob_neon_wall_018 = bpy.data.objects.new('Neon-Wall.018', me_cube_003)
ob_dark_wall_019 = bpy.data.objects.new('Dark-Wall.019', me_cube_002)
ob_neon_wall_019 = bpy.data.objects.new('Neon-Wall.019', me_cube_003)
ob_dark_wall_020 = bpy.data.objects.new('Dark-Wall.020', me_cube_002)
ob_neon_wall_020 = bpy.data.objects.new('Neon-Wall.020', me_cube_003)
ob_dark_wall_021 = bpy.data.objects.new('Dark-Wall.021', me_cube_002)
ob_neon_wall_021 = bpy.data.objects.new('Neon-Wall.021', me_cube_003)
ob_dark_wall_022 = bpy.data.objects.new('Dark-Wall.022', me_cube_002)
ob_neon_wall_022 = bpy.data.objects.new('Neon-Wall.022', me_cube_003)
ob_dark_wall_023 = bpy.data.objects.new('Dark-Wall.023', me_cube_002)
ob_neon_wall_023 = bpy.data.objects.new('Neon-Wall.023', me_cube_003)
ob_cement = bpy.data.objects.new('Cement', me_cube)
ob_long_wall = bpy.data.objects.new('Long-Wall', me_cube_005)
ob_long_wall_001 = bpy.data.objects.new('Long-Wall.001', me_cube_005)
ob_roof = bpy.data.objects.new('Roof', me_cube_006)
ob_roof_001 = bpy.data.objects.new('Roof.001', me_cube_006)
ob_plane = bpy.data.objects.new('Plane', me_plane)
ob_plane_001 = bpy.data.objects.new('Plane.001', me_plane)
ob_cube_001 = bpy.data.objects.new('Cube.001', me_cube_004)
ob_cube_002 = bpy.data.objects.new('Cube.002', me_cube_004)
ob_cube_003 = bpy.data.objects.new('Cube.003', me_cube_004)
ob_cube_004 = bpy.data.objects.new('Cube.004', me_cube_004)
ob_cube_005 = bpy.data.objects.new('Cube.005', me_cube_004)
ob_cube_006 = bpy.data.objects.new('Cube.006', me_cube_004)
ob_cube_007 = bpy.data.objects.new('Cube.007', me_cube_004)
ob_cube_008 = bpy.data.objects.new('Cube.008', me_cube_004)
ob_cube_009 = bpy.data.objects.new('Cube.009', me_cube_004)
ob_cube_010 = bpy.data.objects.new('Cube.010', me_cube_004)
ob_force_field = bpy.data.objects.new('force field', me_cube_007)
ob_low_rail = bpy.data.objects.new('Low rail', me_plane_001)
ob_upper_rail = bpy.data.objects.new('Upper Rail', me_plane_001)
ob_power_bar = bpy.data.objects.new('Power Bar', me_cube_008)
ob_power_bar_001 = bpy.data.objects.new('Power Bar.001', me_cube_008)
ob_cube = bpy.data.objects.new('Cube', me_cube_009)

# ---- transforms, parenting, visibility, modifiers, constraints
ob_camera.location = (9.359, -4.926, 4.958)
ob_camera.rotation_euler = (1.109, 0.0, 0.8149)
ob_camera.lock_rotations_4d = False
ob_camera.empty_display_type = 'ARROWS'
ob_camera.color = (0.0, 0.0, 0.0, 0.0)
ob_camera.display_type = 'WIRE'
ob_camera.lineart.crease_threshold = 0.0
ob_cube_032.location = (2.0, 0.0, 0.0)
ob_cube_033.location = (2.5, 0.0, 0.0)
ob_cube_034.location = (3.0, 0.0, 0.0)
ob_cube_035.location = (3.5, 0.0, 0.0)
ob_cube_036.location = (2.0, 0.5, 0.0)
ob_cube_037.location = (2.5, 0.5, 0.0)
ob_cube_038.location = (3.0, 0.5, 0.0)
ob_cube_039.location = (3.5, 0.5, 0.0)
ob_cube_048.location = (0.0, 0.0, 0.0)
ob_cube_049.location = (0.5, 0.0, 0.0)
ob_cube_050.location = (1.0, 0.0, 0.0)
ob_cube_051.location = (1.5, 0.0, 0.0)
ob_cube_052.location = (0.0, 0.5, 0.0)
ob_cube_053.location = (0.5, 0.5, 0.0)
ob_cube_054.location = (1.0, 0.5, 0.0)
ob_cube_055.location = (1.5, 0.5, 0.0)
ob_cube_096.location = (6.0, 0.0, 0.0)
ob_cube_097.location = (6.5, 0.0, 0.0)
ob_cube_098.location = (7.0, 0.0, 0.0)
ob_cube_099.location = (7.5, 0.0, 0.0)
ob_cube_100.location = (6.0, 0.5, 0.0)
ob_cube_101.location = (6.5, 0.5, 0.0)
ob_cube_102.location = (7.0, 0.5, 0.0)
ob_cube_103.location = (7.5, 0.5, 0.0)
ob_cube_112.location = (4.0, 0.0, 0.0)
ob_cube_113.location = (4.5, 0.0, 0.0)
ob_cube_114.location = (5.0, 0.0, 0.0)
ob_cube_115.location = (5.5, 0.0, 0.0)
ob_cube_116.location = (4.0, 0.5, 0.0)
ob_cube_117.location = (4.5, 0.5, 0.0)
ob_cube_118.location = (5.0, 0.5, 0.0)
ob_cube_119.location = (5.5, 0.5, 0.0)
ob_cube_288.location = (-6.0, 0.0, 0.0)
ob_cube_289.location = (-5.5, 0.0, 0.0)
ob_cube_290.location = (-5.0, 0.0, 0.0)
ob_cube_291.location = (-4.5, 0.0, 0.0)
ob_cube_292.location = (-6.0, 0.5, 0.0)
ob_cube_293.location = (-5.5, 0.5, 0.0)
ob_cube_294.location = (-5.0, 0.5, 0.0)
ob_cube_295.location = (-4.5, 0.5, 0.0)
ob_cube_306.location = (-7.0, 0.0, 0.0)
ob_cube_307.location = (-6.5, 0.0, 0.0)
ob_cube_310.location = (-7.0, 0.5, 0.0)
ob_cube_311.location = (-6.5, 0.5, 0.0)
ob_cube_352.location = (-2.0, 0.0, 0.0)
ob_cube_353.location = (-1.5, 0.0, 0.0)
ob_cube_354.location = (-1.0, 0.0, 0.0)
ob_cube_355.location = (-0.5, 0.0, 0.0)
ob_cube_356.location = (-2.0, 0.5, 0.0)
ob_cube_357.location = (-1.5, 0.5, 0.0)
ob_cube_358.location = (-1.0, 0.5, 0.0)
ob_cube_359.location = (-0.5, 0.5, 0.0)
ob_cube_368.location = (-4.0, 0.0, 0.0)
ob_cube_369.location = (-3.5, 0.0, 0.0)
ob_cube_370.location = (-3.0, 0.0, 0.0)
ob_cube_371.location = (-2.5, 0.0, 0.0)
ob_cube_372.location = (-4.0, 0.5, 0.0)
ob_cube_373.location = (-3.5, 0.5, 0.0)
ob_cube_374.location = (-3.0, 0.5, 0.0)
ob_cube_375.location = (-2.5, 0.5, 0.0)
ob_light_004.location = (6.076, -4.995, 5.904)
ob_light_004.rotation_euler = (0.6503, 0.05522, 1.866)
ob_light_004.lock_rotations_4d = False
ob_light_004.empty_display_type = 'ARROWS'
ob_light_004.color = (0.0, 0.0, 0.0, 0.0)
ob_light_004.lineart.crease_threshold = 0.0
ob_cube_520.location = (2.0, -5.0, 0.0)
ob_cube_521.location = (2.5, -5.0, 0.0)
ob_cube_522.location = (3.0, -5.0, 0.0)
ob_cube_523.location = (3.5, -5.0, 0.0)
ob_cube_524.location = (2.0, -4.5, 0.0)
ob_cube_525.location = (2.5, -4.5, 0.0)
ob_cube_526.location = (3.0, -4.5, 0.0)
ob_cube_527.location = (3.5, -4.5, 0.0)
ob_cube_536.location = (0.0, -5.0, 0.0)
ob_cube_537.location = (0.5, -5.0, 0.0)
ob_cube_538.location = (1.0, -5.0, 0.0)
ob_cube_539.location = (1.5, -5.0, 0.0)
ob_cube_540.location = (0.0, -4.5, 0.0)
ob_cube_541.location = (0.5, -4.5, 0.0)
ob_cube_542.location = (1.0, -4.5, 0.0)
ob_cube_543.location = (1.5, -4.5, 0.0)
ob_cube_584.location = (6.0, -5.0, 0.0)
ob_cube_585.location = (6.5, -5.0, 0.0)
ob_cube_586.location = (7.0, -5.0, 0.0)
ob_cube_587.location = (7.5, -5.0, 0.0)
ob_cube_588.location = (6.0, -4.5, 0.0)
ob_cube_589.location = (6.5, -4.5, 0.0)
ob_cube_590.location = (7.0, -4.5, 0.0)
ob_cube_591.location = (7.5, -4.5, 0.0)
ob_cube_600.location = (4.0, -5.0, 0.0)
ob_cube_601.location = (4.5, -5.0, 0.0)
ob_cube_602.location = (5.0, -5.0, 0.0)
ob_cube_603.location = (5.5, -5.0, 0.0)
ob_cube_604.location = (4.0, -4.5, 0.0)
ob_cube_605.location = (4.5, -4.5, 0.0)
ob_cube_606.location = (5.0, -4.5, 0.0)
ob_cube_607.location = (5.5, -4.5, 0.0)
ob_light_005.location = (6.076, -0.9945, 5.904)
ob_light_005.rotation_euler = (0.6503, 0.05522, 1.866)
ob_light_005.lock_rotations_4d = False
ob_light_005.empty_display_type = 'ARROWS'
ob_light_005.color = (0.0, 0.0, 0.0, 0.0)
ob_light_005.lineart.crease_threshold = 0.0
ob_cube_640.location = (2.0, -2.0, 0.0)
ob_cube_641.location = (2.5, -2.0, 0.0)
ob_cube_642.location = (3.0, -2.0, 0.0)
ob_cube_643.location = (3.5, -2.0, 0.0)
ob_cube_644.location = (2.0, -1.5, 0.0)
ob_cube_645.location = (2.5, -1.5, 0.0)
ob_cube_646.location = (3.0, -1.5, 0.0)
ob_cube_647.location = (3.5, -1.5, 0.0)
ob_cube_648.location = (2.0, -1.0, 0.0)
ob_cube_649.location = (2.5, -1.0, 0.0)
ob_cube_650.location = (3.0, -1.0, 0.0)
ob_cube_651.location = (3.5, -1.0, 0.0)
ob_cube_652.location = (2.0, -0.5, 0.0)
ob_cube_653.location = (2.5, -0.5, 0.0)
ob_cube_654.location = (3.0, -0.5, 0.0)
ob_cube_655.location = (3.5, -0.5, 0.0)
ob_cube_656.location = (0.0, -2.0, 0.0)
ob_cube_657.location = (0.5, -2.0, 0.0)
ob_cube_658.location = (1.0, -2.0, 0.0)
ob_cube_659.location = (1.5, -2.0, 0.0)
ob_cube_660.location = (0.0, -1.5, 0.0)
ob_cube_661.location = (0.5, -1.5, 0.0)
ob_cube_662.location = (1.0, -1.5, 0.0)
ob_cube_663.location = (1.5, -1.5, 0.0)
ob_cube_664.location = (0.0, -1.0, 0.0)
ob_cube_665.location = (0.5, -1.0, 0.0)
ob_cube_666.location = (1.0, -1.0, 0.0)
ob_cube_667.location = (1.5, -1.0, 0.0)
ob_cube_668.location = (0.0, -0.5, 0.0)
ob_cube_669.location = (0.5, -0.5, 0.0)
ob_cube_670.location = (1.0, -0.5, 0.0)
ob_cube_671.location = (1.5, -0.5, 0.0)
ob_cube_672.location = (2.0, -4.0, 0.0)
ob_cube_673.location = (2.5, -4.0, 0.0)
ob_cube_674.location = (3.0, -4.0, 0.0)
ob_cube_675.location = (3.5, -4.0, 0.0)
ob_cube_676.location = (2.0, -3.5, 0.0)
ob_cube_677.location = (2.5, -3.5, 0.0)
ob_cube_678.location = (3.0, -3.5, 0.0)
ob_cube_679.location = (3.5, -3.5, 0.0)
ob_cube_680.location = (2.0, -3.0, 0.0)
ob_cube_681.location = (2.5, -3.0, 0.0)
ob_cube_682.location = (3.0, -3.0, 0.0)
ob_cube_683.location = (3.5, -3.0, 0.0)
ob_cube_684.location = (2.0, -2.5, 0.0)
ob_cube_685.location = (2.5, -2.5, 0.0)
ob_cube_686.location = (3.0, -2.5, 0.0)
ob_cube_687.location = (3.5, -2.5, 0.0)
ob_cube_688.location = (0.0, -4.0, 0.0)
ob_cube_689.location = (0.5, -4.0, 0.0)
ob_cube_690.location = (1.0, -4.0, 0.0)
ob_cube_691.location = (1.5, -4.0, 0.0)
ob_cube_692.location = (0.0, -3.5, 0.0)
ob_cube_693.location = (0.5, -3.5, 0.0)
ob_cube_694.location = (1.0, -3.5, 0.0)
ob_cube_695.location = (1.5, -3.5, 0.0)
ob_cube_696.location = (0.0, -3.0, 0.0)
ob_cube_697.location = (0.5, -3.0, 0.0)
ob_cube_698.location = (1.0, -3.0, 0.0)
ob_cube_699.location = (1.5, -3.0, 0.0)
ob_cube_700.location = (0.0, -2.5, 0.0)
ob_cube_701.location = (0.5, -2.5, 0.0)
ob_cube_702.location = (1.0, -2.5, 0.0)
ob_cube_703.location = (1.5, -2.5, 0.0)
ob_cube_704.location = (6.0, -2.0, 0.0)
ob_cube_705.location = (6.5, -2.0, 0.0)
ob_cube_706.location = (7.0, -2.0, 0.0)
ob_cube_707.location = (7.5, -2.0, 0.0)
ob_cube_708.location = (6.0, -1.5, 0.0)
ob_cube_709.location = (6.5, -1.5, 0.0)
ob_cube_710.location = (7.0, -1.5, 0.0)
ob_cube_711.location = (7.5, -1.5, 0.0)
ob_cube_712.location = (6.0, -1.0, 0.0)
ob_cube_713.location = (6.5, -1.0, 0.0)
ob_cube_714.location = (7.0, -1.0, 0.0)
ob_cube_715.location = (7.5, -1.0, 0.0)
ob_cube_716.location = (6.0, -0.5, 0.0)
ob_cube_717.location = (6.5, -0.5, 0.0)
ob_cube_718.location = (7.0, -0.5, 0.0)
ob_cube_719.location = (7.5, -0.5, 0.0)
ob_cube_720.location = (4.0, -2.0, 0.0)
ob_cube_721.location = (4.5, -2.0, 0.0)
ob_cube_722.location = (5.0, -2.0, 0.0)
ob_cube_723.location = (5.5, -2.0, 0.0)
ob_cube_724.location = (4.0, -1.5, 0.0)
ob_cube_725.location = (4.5, -1.5, 0.0)
ob_cube_726.location = (5.0, -1.5, 0.0)
ob_cube_727.location = (5.5, -1.5, 0.0)
ob_cube_728.location = (4.0, -1.0, 0.0)
ob_cube_729.location = (4.5, -1.0, 0.0)
ob_cube_730.location = (5.0, -1.0, 0.0)
ob_cube_731.location = (5.5, -1.0, 0.0)
ob_cube_732.location = (4.0, -0.5, 0.0)
ob_cube_733.location = (4.5, -0.5, 0.0)
ob_cube_734.location = (5.0, -0.5, 0.0)
ob_cube_735.location = (5.5, -0.5, 0.0)
ob_cube_736.location = (6.0, -4.0, 0.0)
ob_cube_737.location = (6.5, -4.0, 0.0)
ob_cube_738.location = (7.0, -4.0, 0.0)
ob_cube_739.location = (7.5, -4.0, 0.0)
ob_cube_740.location = (6.0, -3.5, 0.0)
ob_cube_741.location = (6.5, -3.5, 0.0)
ob_cube_742.location = (7.0, -3.5, 0.0)
ob_cube_743.location = (7.5, -3.5, 0.0)
ob_cube_744.location = (6.0, -3.0, 0.0)
ob_cube_745.location = (6.5, -3.0, 0.0)
ob_cube_746.location = (7.0, -3.0, 0.0)
ob_cube_747.location = (7.5, -3.0, 0.0)
ob_cube_748.location = (6.0, -2.5, 0.0)
ob_cube_749.location = (6.5, -2.5, 0.0)
ob_cube_750.location = (7.0, -2.5, 0.0)
ob_cube_751.location = (7.5, -2.5, 0.0)
ob_cube_752.location = (4.0, -4.0, 0.0)
ob_cube_753.location = (4.5, -4.0, 0.0)
ob_cube_754.location = (5.0, -4.0, 0.0)
ob_cube_755.location = (5.5, -4.0, 0.0)
ob_cube_756.location = (4.0, -3.5, 0.0)
ob_cube_757.location = (4.5, -3.5, 0.0)
ob_cube_758.location = (5.0, -3.5, 0.0)
ob_cube_759.location = (5.5, -3.5, 0.0)
ob_cube_760.location = (4.0, -3.0, 0.0)
ob_cube_761.location = (4.5, -3.0, 0.0)
ob_cube_762.location = (5.0, -3.0, 0.0)
ob_cube_763.location = (5.5, -3.0, 0.0)
ob_cube_764.location = (4.0, -2.5, 0.0)
ob_cube_765.location = (4.5, -2.5, 0.0)
ob_cube_766.location = (5.0, -2.5, 0.0)
ob_cube_767.location = (5.5, -2.5, 0.0)
ob_light_006.location = (-1.924, -4.995, 5.904)
ob_light_006.rotation_euler = (0.6503, 0.05522, 1.866)
ob_light_006.lock_rotations_4d = False
ob_light_006.empty_display_type = 'ARROWS'
ob_light_006.color = (0.0, 0.0, 0.0, 0.0)
ob_light_006.lineart.crease_threshold = 0.0
ob_cube_776.location = (-6.0, -5.0, 0.0)
ob_cube_777.location = (-5.5, -5.0, 0.0)
ob_cube_778.location = (-5.0, -5.0, 0.0)
ob_cube_779.location = (-4.5, -5.0, 0.0)
ob_cube_780.location = (-6.0, -4.5, 0.0)
ob_cube_781.location = (-5.5, -4.5, 0.0)
ob_cube_782.location = (-5.0, -4.5, 0.0)
ob_cube_783.location = (-4.5, -4.5, 0.0)
ob_cube_794.location = (-7.0, -5.0, 0.0)
ob_cube_795.location = (-6.5, -5.0, 0.0)
ob_cube_798.location = (-7.0, -4.5, 0.0)
ob_cube_799.location = (-6.5, -4.5, 0.0)
ob_cube_840.location = (-2.0, -5.0, 0.0)
ob_cube_841.location = (-1.5, -5.0, 0.0)
ob_cube_842.location = (-1.0, -5.0, 0.0)
ob_cube_843.location = (-0.5, -5.0, 0.0)
ob_cube_844.location = (-2.0, -4.5, 0.0)
ob_cube_845.location = (-1.5, -4.5, 0.0)
ob_cube_846.location = (-1.0, -4.5, 0.0)
ob_cube_847.location = (-0.5, -4.5, 0.0)
ob_cube_856.location = (-4.0, -5.0, 0.0)
ob_cube_857.location = (-3.5, -5.0, 0.0)
ob_cube_858.location = (-3.0, -5.0, 0.0)
ob_cube_859.location = (-2.5, -5.0, 0.0)
ob_cube_860.location = (-4.0, -4.5, 0.0)
ob_cube_861.location = (-3.5, -4.5, 0.0)
ob_cube_862.location = (-3.0, -4.5, 0.0)
ob_cube_863.location = (-2.5, -4.5, 0.0)
ob_light_007.location = (-1.924, -0.9945, 5.904)
ob_light_007.rotation_euler = (0.6503, 0.05522, 1.866)
ob_light_007.lock_rotations_4d = False
ob_light_007.empty_display_type = 'ARROWS'
ob_light_007.color = (0.0, 0.0, 0.0, 0.0)
ob_light_007.lineart.crease_threshold = 0.0
ob_cube_896.location = (-6.0, -2.0, 0.0)
ob_cube_897.location = (-5.5, -2.0, 0.0)
ob_cube_898.location = (-5.0, -2.0, 0.0)
ob_cube_899.location = (-4.5, -2.0, 0.0)
ob_cube_900.location = (-6.0, -1.5, 0.0)
ob_cube_901.location = (-5.5, -1.5, 0.0)
ob_cube_902.location = (-5.0, -1.5, 0.0)
ob_cube_903.location = (-4.5, -1.5, 0.0)
ob_cube_904.location = (-6.0, -1.0, 0.0)
ob_cube_905.location = (-5.5, -1.0, 0.0)
ob_cube_906.location = (-5.0, -1.0, 0.0)
ob_cube_907.location = (-4.5, -1.0, 0.0)
ob_cube_908.location = (-6.0, -0.5, 0.0)
ob_cube_909.location = (-5.5, -0.5, 0.0)
ob_cube_910.location = (-5.0, -0.5, 0.0)
ob_cube_911.location = (-4.5, -0.5, 0.0)
ob_cube_914.location = (-7.0, -2.0, 0.0)
ob_cube_915.location = (-6.5, -2.0, 0.0)
ob_cube_918.location = (-7.0, -1.5, 0.0)
ob_cube_919.location = (-6.5, -1.5, 0.0)
ob_cube_922.location = (-7.0, -1.0, 0.0)
ob_cube_923.location = (-6.5, -1.0, 0.0)
ob_cube_926.location = (-7.0, -0.5, 0.0)
ob_cube_927.location = (-6.5, -0.5, 0.0)
ob_cube_928.location = (-6.0, -4.0, 0.0)
ob_cube_929.location = (-5.5, -4.0, 0.0)
ob_cube_930.location = (-5.0, -4.0, 0.0)
ob_cube_931.location = (-4.5, -4.0, 0.0)
ob_cube_932.location = (-6.0, -3.5, 0.0)
ob_cube_933.location = (-5.5, -3.5, 0.0)
ob_cube_934.location = (-5.0, -3.5, 0.0)
ob_cube_935.location = (-4.5, -3.5, 0.0)
ob_cube_936.location = (-6.0, -3.0, 0.0)
ob_cube_937.location = (-5.5, -3.0, 0.0)
ob_cube_938.location = (-5.0, -3.0, 0.0)
ob_cube_939.location = (-4.5, -3.0, 0.0)
ob_cube_940.location = (-6.0, -2.5, 0.0)
ob_cube_941.location = (-5.5, -2.5, 0.0)
ob_cube_942.location = (-5.0, -2.5, 0.0)
ob_cube_943.location = (-4.5, -2.5, 0.0)
ob_cube_946.location = (-7.0, -4.0, 0.0)
ob_cube_947.location = (-6.5, -4.0, 0.0)
ob_cube_950.location = (-7.0, -3.5, 0.0)
ob_cube_951.location = (-6.5, -3.5, 0.0)
ob_cube_954.location = (-7.0, -3.0, 0.0)
ob_cube_955.location = (-6.5, -3.0, 0.0)
ob_cube_958.location = (-7.0, -2.5, 0.0)
ob_cube_959.location = (-6.5, -2.5, 0.0)
ob_cube_960.location = (-2.0, -2.0, 0.0)
ob_cube_961.location = (-1.5, -2.0, 0.0)
ob_cube_962.location = (-1.0, -2.0, 0.0)
ob_cube_963.location = (-0.5, -2.0, 0.0)
ob_cube_964.location = (-2.0, -1.5, 0.0)
ob_cube_965.location = (-1.5, -1.5, 0.0)
ob_cube_966.location = (-1.0, -1.5, 0.0)
ob_cube_967.location = (-0.5, -1.5, 0.0)
ob_cube_968.location = (-2.0, -1.0, 0.0)
ob_cube_969.location = (-1.5, -1.0, 0.0)
ob_cube_970.location = (-1.0, -1.0, 0.0)
ob_cube_971.location = (-0.5, -1.0, 0.0)
ob_cube_972.location = (-2.0, -0.5, 0.0)
ob_cube_973.location = (-1.5, -0.5, 0.0)
ob_cube_974.location = (-1.0, -0.5, 0.0)
ob_cube_975.location = (-0.5, -0.5, 0.0)
ob_cube_976.location = (-4.0, -2.0, 0.0)
ob_cube_977.location = (-3.5, -2.0, 0.0)
ob_cube_978.location = (-3.0, -2.0, 0.0)
ob_cube_979.location = (-2.5, -2.0, 0.0)
ob_cube_980.location = (-4.0, -1.5, 0.0)
ob_cube_981.location = (-3.5, -1.5, 0.0)
ob_cube_982.location = (-3.0, -1.5, 0.0)
ob_cube_983.location = (-2.5, -1.5, 0.0)
ob_cube_984.location = (-4.0, -1.0, 0.0)
ob_cube_985.location = (-3.5, -1.0, 0.0)
ob_cube_986.location = (-3.0, -1.0, 0.0)
ob_cube_987.location = (-2.5, -1.0, 0.0)
ob_cube_988.location = (-4.0, -0.5, 0.0)
ob_cube_989.location = (-3.5, -0.5, 0.0)
ob_cube_990.location = (-3.0, -0.5, 0.0)
ob_cube_991.location = (-2.5, -0.5, 0.0)
ob_cube_992.location = (-2.0, -4.0, 0.0)
ob_cube_993.location = (-1.5, -4.0, 0.0)
ob_cube_994.location = (-1.0, -4.0, 0.0)
ob_cube_995.location = (-0.5, -4.0, 0.0)
ob_cube_996.location = (-2.0, -3.5, 0.0)
ob_cube_997.location = (-1.5, -3.5, 0.0)
ob_cube_998.location = (-1.0, -3.5, 0.0)
ob_cube_999.location = (-0.5, -3.5, 0.0)
ob_cube_1000.location = (-2.0, -3.0, 0.0)
ob_cube_1001.location = (-1.5, -3.0, 0.0)
ob_cube_1002.location = (-1.0, -3.0, 0.0)
ob_cube_1003.location = (-0.5, -3.0, 0.0)
ob_cube_1004.location = (-2.0, -2.5, 0.0)
ob_cube_1005.location = (-1.5, -2.5, 0.0)
ob_cube_1006.location = (-1.0, -2.5, 0.0)
ob_cube_1007.location = (-0.5, -2.5, 0.0)
ob_cube_1008.location = (-4.0, -4.0, 0.0)
ob_cube_1009.location = (-3.5, -4.0, 0.0)
ob_cube_1010.location = (-3.0, -4.0, 0.0)
ob_cube_1011.location = (-2.5, -4.0, 0.0)
ob_cube_1012.location = (-4.0, -3.5, 0.0)
ob_cube_1013.location = (-3.5, -3.5, 0.0)
ob_cube_1014.location = (-3.0, -3.5, 0.0)
ob_cube_1015.location = (-2.5, -3.5, 0.0)
ob_cube_1016.location = (-4.0, -3.0, 0.0)
ob_cube_1017.location = (-3.5, -3.0, 0.0)
ob_cube_1018.location = (-3.0, -3.0, 0.0)
ob_cube_1019.location = (-2.5, -3.0, 0.0)
ob_cube_1020.location = (-4.0, -2.5, 0.0)
ob_cube_1021.location = (-3.5, -2.5, 0.0)
ob_cube_1022.location = (-3.0, -2.5, 0.0)
ob_cube_1023.location = (-2.5, -2.5, 0.0)
ob_dark_wall.location = (-2.5, 0.0, 0.0)
ob_neon_wall.location = (-2.5, 0.0, 0.0)
ob_dark_wall_001.location = (1.5, 0.0, 0.0)
ob_neon_wall_001.location = (1.5, 0.0, 0.0)
ob_dark_wall_002.location = (-2.5, -1.0, 0.0)
ob_neon_wall_002.location = (-2.5, -1.0, 0.0)
ob_dark_wall_003.location = (-2.5, -2.0, 0.0)
ob_neon_wall_003.location = (-2.5, -2.0, 0.0)
ob_dark_wall_004.location = (1.5, -1.0, 0.0)
ob_neon_wall_004.location = (1.5, -1.0, 0.0)
ob_dark_wall_005.location = (1.5, -2.0, 0.0)
ob_neon_wall_005.location = (1.5, -2.0, 0.0)
ob_dark_wall_006.location = (-2.5, -5.0, 0.0)
ob_neon_wall_006.location = (-2.5, -5.0, 0.0)
ob_dark_wall_007.location = (-1.5, -5.0, 0.0)
ob_neon_wall_007.location = (-1.5, -5.0, 0.0)
ob_dark_wall_008.location = (-0.5, -5.0, 0.0)
ob_neon_wall_008.location = (-0.5, -5.0, 0.0)
ob_dark_wall_009.location = (0.5, -5.0, 0.0)
ob_neon_wall_009.location = (0.5, -5.0, 0.0)
ob_dark_wall_010.location = (1.5, -5.0, 0.0)
ob_neon_wall_010.location = (1.5, -5.0, 0.0)
ob_dark_wall_011.location = (2.5, -5.0, 0.0)
ob_neon_wall_011.location = (2.5, -5.0, 0.0)
ob_dark_wall_012.location = (3.5, -5.0, 0.0)
ob_neon_wall_012.location = (3.5, -5.0, 0.0)
ob_dark_wall_013.location = (4.5, -5.0, 0.0)
ob_neon_wall_013.location = (4.5, -5.0, 0.0)
ob_dark_wall_014.location = (5.5, -5.0, 0.0)
ob_neon_wall_014.location = (5.5, -5.0, 0.0)
ob_dark_wall_015.location = (-5.5, -5.0, 0.0)
ob_neon_wall_015.location = (-5.5, -5.0, 0.0)
ob_dark_wall_016.location = (-4.5, -5.0, 0.0)
ob_neon_wall_016.location = (-4.5, -5.0, 0.0)
ob_dark_wall_017.location = (-3.5, -5.0, 0.0)
ob_neon_wall_017.location = (-3.5, -5.0, 0.0)
ob_dark_wall_018.location = (5.5, -2.0, 0.0)
ob_neon_wall_018.location = (5.5, -2.0, 0.0)
ob_dark_wall_019.location = (5.5, -3.0, 0.0)
ob_neon_wall_019.location = (5.5, -3.0, 0.0)
ob_dark_wall_020.location = (5.5, -4.0, 0.0)
ob_neon_wall_020.location = (5.5, -4.0, 0.0)
ob_dark_wall_021.location = (-5.5, -2.0, 0.0)
ob_neon_wall_021.location = (-5.5, -2.0, 0.0)
ob_dark_wall_022.location = (-5.5, -3.0, 0.0)
ob_neon_wall_022.location = (-5.5, -3.0, 0.0)
ob_dark_wall_023.location = (-5.5, -4.0, 0.0)
ob_neon_wall_023.location = (-5.5, -4.0, 0.0)
ob_cement.location = (0.0, -1.0, -1.0)
ob_long_wall.location = (-10.19, -12.01, 0.7662)
ob_long_wall_001.location = (-10.19, 8.088, 0.7662)
ob_roof.location = (-10.85, 9.095, 5.301)
ob_roof_001.location = (10.06, -11.1, 5.292)
ob_roof_001.rotation_euler = (0.0, -0.0, 3.142)
ob_plane.location = (-10.65, 8.012, 0.9019)
ob_plane.rotation_euler = (-1.344e-07, -1.571, 0.0)
ob_plane_001.location = (10.15, 8.012, 0.9019)
ob_plane_001.rotation_euler = (-1.344e-07, -1.571, 0.0)
ob_cube_001.location = (-0.4, 9.0, -0.2)
ob_cube_002.location = (-5.4, 9.0, -0.2)
ob_cube_003.location = (-10.4, 9.0, -0.2)
ob_cube_004.location = (4.6, 9.0, -0.2)
ob_cube_005.location = (9.6, 9.0, -0.2)
ob_cube_006.location = (-10.3, -11.0, -0.2)
ob_cube_006.rotation_euler = (0.0, -0.0, 3.142)
ob_cube_007.location = (-5.3, -11.0, -0.2)
ob_cube_007.rotation_euler = (0.0, -0.0, 3.142)
ob_cube_008.location = (-0.3, -11.0, -0.2)
ob_cube_008.rotation_euler = (0.0, -0.0, 3.142)
ob_cube_009.location = (4.7, -11.0, -0.2)
ob_cube_009.rotation_euler = (0.0, -0.0, 3.142)
ob_cube_010.location = (9.7, -11.0, -0.2)
ob_cube_010.rotation_euler = (0.0, -0.0, 3.142)
ob_force_field.location = (0.0, 1.5, 2.0)
_m = ob_force_field.modifiers.new('Subdivision', 'SUBSURF')
_m.levels = 3
_m.render_levels = 3
ob_low_rail.location = (7.5, 2.1, 0.8)
ob_low_rail.rotation_euler = (-1.344e-07, 1.571, 0.0)
ob_upper_rail.location = (7.5, 0.9065, 4.489)
ob_upper_rail.rotation_euler = (3.142, -1.571, 0.0)
ob_power_bar.location = (0.0, 0.5, 3.6)
ob_power_bar_001.location = (0.0, 0.5, 1.3)
ob_cube.location = (7.5, 1.4, 4.3)

# ---- collection membership
col_floor.objects.link(ob_camera)
col_floor.objects.link(ob_cube_032)
col_floor.objects.link(ob_cube_033)
col_floor.objects.link(ob_cube_034)
col_floor.objects.link(ob_cube_035)
col_floor.objects.link(ob_cube_036)
col_floor.objects.link(ob_cube_037)
col_floor.objects.link(ob_cube_038)
col_floor.objects.link(ob_cube_039)
col_floor.objects.link(ob_cube_048)
col_floor.objects.link(ob_cube_049)
col_floor.objects.link(ob_cube_050)
col_floor.objects.link(ob_cube_051)
col_floor.objects.link(ob_cube_052)
col_floor.objects.link(ob_cube_053)
col_floor.objects.link(ob_cube_054)
col_floor.objects.link(ob_cube_055)
col_floor.objects.link(ob_cube_096)
col_floor.objects.link(ob_cube_097)
col_floor.objects.link(ob_cube_098)
col_floor.objects.link(ob_cube_099)
col_floor.objects.link(ob_cube_100)
col_floor.objects.link(ob_cube_101)
col_floor.objects.link(ob_cube_102)
col_floor.objects.link(ob_cube_103)
col_floor.objects.link(ob_cube_112)
col_floor.objects.link(ob_cube_113)
col_floor.objects.link(ob_cube_114)
col_floor.objects.link(ob_cube_115)
col_floor.objects.link(ob_cube_116)
col_floor.objects.link(ob_cube_117)
col_floor.objects.link(ob_cube_118)
col_floor.objects.link(ob_cube_119)
col_floor.objects.link(ob_cube_288)
col_floor.objects.link(ob_cube_289)
col_floor.objects.link(ob_cube_290)
col_floor.objects.link(ob_cube_291)
col_floor.objects.link(ob_cube_292)
col_floor.objects.link(ob_cube_293)
col_floor.objects.link(ob_cube_294)
col_floor.objects.link(ob_cube_295)
col_floor.objects.link(ob_cube_306)
col_floor.objects.link(ob_cube_307)
col_floor.objects.link(ob_cube_310)
col_floor.objects.link(ob_cube_311)
col_floor.objects.link(ob_cube_352)
col_floor.objects.link(ob_cube_353)
col_floor.objects.link(ob_cube_354)
col_floor.objects.link(ob_cube_355)
col_floor.objects.link(ob_cube_356)
col_floor.objects.link(ob_cube_357)
col_floor.objects.link(ob_cube_358)
col_floor.objects.link(ob_cube_359)
col_floor.objects.link(ob_cube_368)
col_floor.objects.link(ob_cube_369)
col_floor.objects.link(ob_cube_370)
col_floor.objects.link(ob_cube_371)
col_floor.objects.link(ob_cube_372)
col_floor.objects.link(ob_cube_373)
col_floor.objects.link(ob_cube_374)
col_floor.objects.link(ob_cube_375)
col_floor.objects.link(ob_light_004)
col_floor.objects.link(ob_cube_520)
col_floor.objects.link(ob_cube_521)
col_floor.objects.link(ob_cube_522)
col_floor.objects.link(ob_cube_523)
col_floor.objects.link(ob_cube_524)
col_floor.objects.link(ob_cube_525)
col_floor.objects.link(ob_cube_526)
col_floor.objects.link(ob_cube_527)
col_floor.objects.link(ob_cube_536)
col_floor.objects.link(ob_cube_537)
col_floor.objects.link(ob_cube_538)
col_floor.objects.link(ob_cube_539)
col_floor.objects.link(ob_cube_540)
col_floor.objects.link(ob_cube_541)
col_floor.objects.link(ob_cube_542)
col_floor.objects.link(ob_cube_543)
col_floor.objects.link(ob_cube_584)
col_floor.objects.link(ob_cube_585)
col_floor.objects.link(ob_cube_586)
col_floor.objects.link(ob_cube_587)
col_floor.objects.link(ob_cube_588)
col_floor.objects.link(ob_cube_589)
col_floor.objects.link(ob_cube_590)
col_floor.objects.link(ob_cube_591)
col_floor.objects.link(ob_cube_600)
col_floor.objects.link(ob_cube_601)
col_floor.objects.link(ob_cube_602)
col_floor.objects.link(ob_cube_603)
col_floor.objects.link(ob_cube_604)
col_floor.objects.link(ob_cube_605)
col_floor.objects.link(ob_cube_606)
col_floor.objects.link(ob_cube_607)
col_floor.objects.link(ob_light_005)
col_floor.objects.link(ob_cube_640)
col_floor.objects.link(ob_cube_641)
col_floor.objects.link(ob_cube_642)
col_floor.objects.link(ob_cube_643)
col_floor.objects.link(ob_cube_644)
col_floor.objects.link(ob_cube_645)
col_floor.objects.link(ob_cube_646)
col_floor.objects.link(ob_cube_647)
col_floor.objects.link(ob_cube_648)
col_floor.objects.link(ob_cube_649)
col_floor.objects.link(ob_cube_650)
col_floor.objects.link(ob_cube_651)
col_floor.objects.link(ob_cube_652)
col_floor.objects.link(ob_cube_653)
col_floor.objects.link(ob_cube_654)
col_floor.objects.link(ob_cube_655)
col_floor.objects.link(ob_cube_656)
col_floor.objects.link(ob_cube_657)
col_floor.objects.link(ob_cube_658)
col_floor.objects.link(ob_cube_659)
col_floor.objects.link(ob_cube_660)
col_floor.objects.link(ob_cube_661)
col_floor.objects.link(ob_cube_662)
col_floor.objects.link(ob_cube_663)
col_floor.objects.link(ob_cube_664)
col_floor.objects.link(ob_cube_665)
col_floor.objects.link(ob_cube_666)
col_floor.objects.link(ob_cube_667)
col_floor.objects.link(ob_cube_668)
col_floor.objects.link(ob_cube_669)
col_floor.objects.link(ob_cube_670)
col_floor.objects.link(ob_cube_671)
col_floor.objects.link(ob_cube_672)
col_floor.objects.link(ob_cube_673)
col_floor.objects.link(ob_cube_674)
col_floor.objects.link(ob_cube_675)
col_floor.objects.link(ob_cube_676)
col_floor.objects.link(ob_cube_677)
col_floor.objects.link(ob_cube_678)
col_floor.objects.link(ob_cube_679)
col_floor.objects.link(ob_cube_680)
col_floor.objects.link(ob_cube_681)
col_floor.objects.link(ob_cube_682)
col_floor.objects.link(ob_cube_683)
col_floor.objects.link(ob_cube_684)
col_floor.objects.link(ob_cube_685)
col_floor.objects.link(ob_cube_686)
col_floor.objects.link(ob_cube_687)
col_floor.objects.link(ob_cube_688)
col_floor.objects.link(ob_cube_689)
col_floor.objects.link(ob_cube_690)
col_floor.objects.link(ob_cube_691)
col_floor.objects.link(ob_cube_692)
col_floor.objects.link(ob_cube_693)
col_floor.objects.link(ob_cube_694)
col_floor.objects.link(ob_cube_695)
col_floor.objects.link(ob_cube_696)
col_floor.objects.link(ob_cube_697)
col_floor.objects.link(ob_cube_698)
col_floor.objects.link(ob_cube_699)
col_floor.objects.link(ob_cube_700)
col_floor.objects.link(ob_cube_701)
col_floor.objects.link(ob_cube_702)
col_floor.objects.link(ob_cube_703)
col_floor.objects.link(ob_cube_704)
col_floor.objects.link(ob_cube_705)
col_floor.objects.link(ob_cube_706)
col_floor.objects.link(ob_cube_707)
col_floor.objects.link(ob_cube_708)
col_floor.objects.link(ob_cube_709)
col_floor.objects.link(ob_cube_710)
col_floor.objects.link(ob_cube_711)
col_floor.objects.link(ob_cube_712)
col_floor.objects.link(ob_cube_713)
col_floor.objects.link(ob_cube_714)
col_floor.objects.link(ob_cube_715)
col_floor.objects.link(ob_cube_716)
col_floor.objects.link(ob_cube_717)
col_floor.objects.link(ob_cube_718)
col_floor.objects.link(ob_cube_719)
col_floor.objects.link(ob_cube_720)
col_floor.objects.link(ob_cube_721)
col_floor.objects.link(ob_cube_722)
col_floor.objects.link(ob_cube_723)
col_floor.objects.link(ob_cube_724)
col_floor.objects.link(ob_cube_725)
col_floor.objects.link(ob_cube_726)
col_floor.objects.link(ob_cube_727)
col_floor.objects.link(ob_cube_728)
col_floor.objects.link(ob_cube_729)
col_floor.objects.link(ob_cube_730)
col_floor.objects.link(ob_cube_731)
col_floor.objects.link(ob_cube_732)
col_floor.objects.link(ob_cube_733)
col_floor.objects.link(ob_cube_734)
col_floor.objects.link(ob_cube_735)
col_floor.objects.link(ob_cube_736)
col_floor.objects.link(ob_cube_737)
col_floor.objects.link(ob_cube_738)
col_floor.objects.link(ob_cube_739)
col_floor.objects.link(ob_cube_740)
col_floor.objects.link(ob_cube_741)
col_floor.objects.link(ob_cube_742)
col_floor.objects.link(ob_cube_743)
col_floor.objects.link(ob_cube_744)
col_floor.objects.link(ob_cube_745)
col_floor.objects.link(ob_cube_746)
col_floor.objects.link(ob_cube_747)
col_floor.objects.link(ob_cube_748)
col_floor.objects.link(ob_cube_749)
col_floor.objects.link(ob_cube_750)
col_floor.objects.link(ob_cube_751)
col_floor.objects.link(ob_cube_752)
col_floor.objects.link(ob_cube_753)
col_floor.objects.link(ob_cube_754)
col_floor.objects.link(ob_cube_755)
col_floor.objects.link(ob_cube_756)
col_floor.objects.link(ob_cube_757)
col_floor.objects.link(ob_cube_758)
col_floor.objects.link(ob_cube_759)
col_floor.objects.link(ob_cube_760)
col_floor.objects.link(ob_cube_761)
col_floor.objects.link(ob_cube_762)
col_floor.objects.link(ob_cube_763)
col_floor.objects.link(ob_cube_764)
col_floor.objects.link(ob_cube_765)
col_floor.objects.link(ob_cube_766)
col_floor.objects.link(ob_cube_767)
col_floor.objects.link(ob_light_006)
col_floor.objects.link(ob_cube_776)
col_floor.objects.link(ob_cube_777)
col_floor.objects.link(ob_cube_778)
col_floor.objects.link(ob_cube_779)
col_floor.objects.link(ob_cube_780)
col_floor.objects.link(ob_cube_781)
col_floor.objects.link(ob_cube_782)
col_floor.objects.link(ob_cube_783)
col_floor.objects.link(ob_cube_794)
col_floor.objects.link(ob_cube_795)
col_floor.objects.link(ob_cube_798)
col_floor.objects.link(ob_cube_799)
col_floor.objects.link(ob_cube_840)
col_floor.objects.link(ob_cube_841)
col_floor.objects.link(ob_cube_842)
col_floor.objects.link(ob_cube_843)
col_floor.objects.link(ob_cube_844)
col_floor.objects.link(ob_cube_845)
col_floor.objects.link(ob_cube_846)
col_floor.objects.link(ob_cube_847)
col_floor.objects.link(ob_cube_856)
col_floor.objects.link(ob_cube_857)
col_floor.objects.link(ob_cube_858)
col_floor.objects.link(ob_cube_859)
col_floor.objects.link(ob_cube_860)
col_floor.objects.link(ob_cube_861)
col_floor.objects.link(ob_cube_862)
col_floor.objects.link(ob_cube_863)
col_floor.objects.link(ob_light_007)
col_floor.objects.link(ob_cube_896)
col_floor.objects.link(ob_cube_897)
col_floor.objects.link(ob_cube_898)
col_floor.objects.link(ob_cube_899)
col_floor.objects.link(ob_cube_900)
col_floor.objects.link(ob_cube_901)
col_floor.objects.link(ob_cube_902)
col_floor.objects.link(ob_cube_903)
col_floor.objects.link(ob_cube_904)
col_floor.objects.link(ob_cube_905)
col_floor.objects.link(ob_cube_906)
col_floor.objects.link(ob_cube_907)
col_floor.objects.link(ob_cube_908)
col_floor.objects.link(ob_cube_909)
col_floor.objects.link(ob_cube_910)
col_floor.objects.link(ob_cube_911)
col_floor.objects.link(ob_cube_914)
col_floor.objects.link(ob_cube_915)
col_floor.objects.link(ob_cube_918)
col_floor.objects.link(ob_cube_919)
col_floor.objects.link(ob_cube_922)
col_floor.objects.link(ob_cube_923)
col_floor.objects.link(ob_cube_926)
col_floor.objects.link(ob_cube_927)
col_floor.objects.link(ob_cube_928)
col_floor.objects.link(ob_cube_929)
col_floor.objects.link(ob_cube_930)
col_floor.objects.link(ob_cube_931)
col_floor.objects.link(ob_cube_932)
col_floor.objects.link(ob_cube_933)
col_floor.objects.link(ob_cube_934)
col_floor.objects.link(ob_cube_935)
col_floor.objects.link(ob_cube_936)
col_floor.objects.link(ob_cube_937)
col_floor.objects.link(ob_cube_938)
col_floor.objects.link(ob_cube_939)
col_floor.objects.link(ob_cube_940)
col_floor.objects.link(ob_cube_941)
col_floor.objects.link(ob_cube_942)
col_floor.objects.link(ob_cube_943)
col_floor.objects.link(ob_cube_946)
col_floor.objects.link(ob_cube_947)
col_floor.objects.link(ob_cube_950)
col_floor.objects.link(ob_cube_951)
col_floor.objects.link(ob_cube_954)
col_floor.objects.link(ob_cube_955)
col_floor.objects.link(ob_cube_958)
col_floor.objects.link(ob_cube_959)
col_floor.objects.link(ob_cube_960)
col_floor.objects.link(ob_cube_961)
col_floor.objects.link(ob_cube_962)
col_floor.objects.link(ob_cube_963)
col_floor.objects.link(ob_cube_964)
col_floor.objects.link(ob_cube_965)
col_floor.objects.link(ob_cube_966)
col_floor.objects.link(ob_cube_967)
col_floor.objects.link(ob_cube_968)
col_floor.objects.link(ob_cube_969)
col_floor.objects.link(ob_cube_970)
col_floor.objects.link(ob_cube_971)
col_floor.objects.link(ob_cube_972)
col_floor.objects.link(ob_cube_973)
col_floor.objects.link(ob_cube_974)
col_floor.objects.link(ob_cube_975)
col_floor.objects.link(ob_cube_976)
col_floor.objects.link(ob_cube_977)
col_floor.objects.link(ob_cube_978)
col_floor.objects.link(ob_cube_979)
col_floor.objects.link(ob_cube_980)
col_floor.objects.link(ob_cube_981)
col_floor.objects.link(ob_cube_982)
col_floor.objects.link(ob_cube_983)
col_floor.objects.link(ob_cube_984)
col_floor.objects.link(ob_cube_985)
col_floor.objects.link(ob_cube_986)
col_floor.objects.link(ob_cube_987)
col_floor.objects.link(ob_cube_988)
col_floor.objects.link(ob_cube_989)
col_floor.objects.link(ob_cube_990)
col_floor.objects.link(ob_cube_991)
col_floor.objects.link(ob_cube_992)
col_floor.objects.link(ob_cube_993)
col_floor.objects.link(ob_cube_994)
col_floor.objects.link(ob_cube_995)
col_floor.objects.link(ob_cube_996)
col_floor.objects.link(ob_cube_997)
col_floor.objects.link(ob_cube_998)
col_floor.objects.link(ob_cube_999)
col_floor.objects.link(ob_cube_1000)
col_floor.objects.link(ob_cube_1001)
col_floor.objects.link(ob_cube_1002)
col_floor.objects.link(ob_cube_1003)
col_floor.objects.link(ob_cube_1004)
col_floor.objects.link(ob_cube_1005)
col_floor.objects.link(ob_cube_1006)
col_floor.objects.link(ob_cube_1007)
col_floor.objects.link(ob_cube_1008)
col_floor.objects.link(ob_cube_1009)
col_floor.objects.link(ob_cube_1010)
col_floor.objects.link(ob_cube_1011)
col_floor.objects.link(ob_cube_1012)
col_floor.objects.link(ob_cube_1013)
col_floor.objects.link(ob_cube_1014)
col_floor.objects.link(ob_cube_1015)
col_floor.objects.link(ob_cube_1016)
col_floor.objects.link(ob_cube_1017)
col_floor.objects.link(ob_cube_1018)
col_floor.objects.link(ob_cube_1019)
col_floor.objects.link(ob_cube_1020)
col_floor.objects.link(ob_cube_1021)
col_floor.objects.link(ob_cube_1022)
col_floor.objects.link(ob_cube_1023)
col_wall.objects.link(ob_dark_wall)
col_wall.objects.link(ob_neon_wall)
col_wall.objects.link(ob_dark_wall_001)
col_wall.objects.link(ob_neon_wall_001)
col_wall.objects.link(ob_dark_wall_002)
col_wall.objects.link(ob_neon_wall_002)
col_wall.objects.link(ob_dark_wall_003)
col_wall.objects.link(ob_neon_wall_003)
col_wall.objects.link(ob_dark_wall_004)
col_wall.objects.link(ob_neon_wall_004)
col_wall.objects.link(ob_dark_wall_005)
col_wall.objects.link(ob_neon_wall_005)
col_wall.objects.link(ob_dark_wall_006)
col_wall.objects.link(ob_neon_wall_006)
col_wall.objects.link(ob_dark_wall_007)
col_wall.objects.link(ob_neon_wall_007)
col_wall.objects.link(ob_dark_wall_008)
col_wall.objects.link(ob_neon_wall_008)
col_wall.objects.link(ob_dark_wall_009)
col_wall.objects.link(ob_neon_wall_009)
col_wall.objects.link(ob_dark_wall_010)
col_wall.objects.link(ob_neon_wall_010)
col_wall.objects.link(ob_dark_wall_011)
col_wall.objects.link(ob_neon_wall_011)
col_wall.objects.link(ob_dark_wall_012)
col_wall.objects.link(ob_neon_wall_012)
col_wall.objects.link(ob_dark_wall_013)
col_wall.objects.link(ob_neon_wall_013)
col_wall.objects.link(ob_dark_wall_014)
col_wall.objects.link(ob_neon_wall_014)
col_wall.objects.link(ob_dark_wall_015)
col_wall.objects.link(ob_neon_wall_015)
col_wall.objects.link(ob_dark_wall_016)
col_wall.objects.link(ob_neon_wall_016)
col_wall.objects.link(ob_dark_wall_017)
col_wall.objects.link(ob_neon_wall_017)
col_wall.objects.link(ob_dark_wall_018)
col_wall.objects.link(ob_neon_wall_018)
col_wall.objects.link(ob_dark_wall_019)
col_wall.objects.link(ob_neon_wall_019)
col_wall.objects.link(ob_dark_wall_020)
col_wall.objects.link(ob_neon_wall_020)
col_wall.objects.link(ob_dark_wall_021)
col_wall.objects.link(ob_neon_wall_021)
col_wall.objects.link(ob_dark_wall_022)
col_wall.objects.link(ob_neon_wall_022)
col_wall.objects.link(ob_dark_wall_023)
col_wall.objects.link(ob_neon_wall_023)
col_industrial_building.objects.link(ob_cement)
col_industrial_building.objects.link(ob_long_wall)
col_industrial_building.objects.link(ob_long_wall_001)
col_industrial_building.objects.link(ob_roof)
col_industrial_building.objects.link(ob_roof_001)
col_industrial_building.objects.link(ob_plane)
col_industrial_building.objects.link(ob_plane_001)
col_beams.objects.link(ob_cube_001)
col_beams.objects.link(ob_cube_002)
col_beams.objects.link(ob_cube_003)
col_beams.objects.link(ob_cube_004)
col_beams.objects.link(ob_cube_005)
col_beams.objects.link(ob_cube_006)
col_beams.objects.link(ob_cube_007)
col_beams.objects.link(ob_cube_008)
col_beams.objects.link(ob_cube_009)
col_beams.objects.link(ob_cube_010)
col_crane.objects.link(ob_force_field)
col_crane.objects.link(ob_low_rail)
col_crane.objects.link(ob_upper_rail)
col_crane.objects.link(ob_power_bar)
col_crane.objects.link(ob_power_bar_001)
col_crane.objects.link(ob_cube)

# ---- scene / render settings (as saved in the file)
scene.camera = ob_camera
scene.frame_start = 1; scene.frame_end = 250; scene.frame_set(1)
scene.render.engine = 'BLENDER_EEVEE_NEXT'
scene.cycles.use_denoising = False
scene.cycles.samples = 128
scene.cycles.sampling_pattern = 'TABULATED_SOBOL'
scene.cycles.use_adaptive_sampling = False
scene.cycles.use_light_tree = False
scene.view_settings.view_transform = 'Filmic'
bpy.context.view_layer.update()
